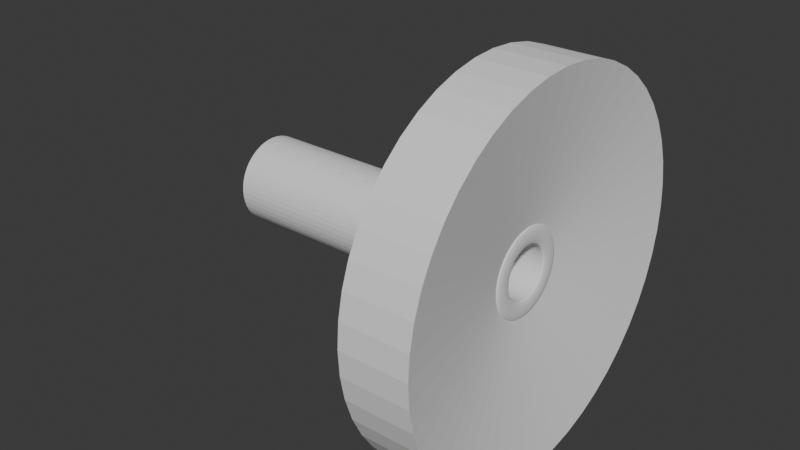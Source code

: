 # Source: BasicTunnel2.blend  (saved by Blender 4.1.24; exported with 4.5.12 LTS)
import bpy
from mathutils import Matrix  # noqa: F401  (used for matrix-valued properties, if any)

bpy.ops.wm.read_factory_settings(use_empty=True)
scene = bpy.context.scene
scene.name = 'Scene'

# ---- collections
col_collection = bpy.data.collections.new('Collection'); scene.collection.children.link(col_collection)

# ---- world
world_world = bpy.data.worlds.new('World'); scene.world = world_world
world_world.use_nodes = True; world_world.node_tree.nodes.clear()
_N = world_world.node_tree.nodes; _L = world_world.node_tree.links
n0 = _N.new('ShaderNodeOutputWorld'); n0.name = 'World Output'; n0.location = (300, 300)
n1 = _N.new('ShaderNodeBackground'); n1.name = 'Background'; n1.location = (10, 300)
n1.inputs[0].default_value = (0.05088, 0.05088, 0.05088, 1.0)
_L.new(n1.outputs[0], n0.inputs[0])
n0.is_active_output = True
world_world.color = (0.05088, 0.05088, 0.05088)
world_world.use_sun_shadow = False
world_world.sun_shadow_jitter_overblur = 0.0

# ---- meshes
me_torus_001 = bpy.data.meshes.new('Torus.001')
me_torus_001.from_pydata([(1.25, 0.0, 0.0), (0.75, 0.0, 3.062e-17), (0.7835, 0.0, -0.125), (0.875, 0.0, -0.2165), (1.0, 0.0, -0.25), (1.125, 0.0, -0.2165), (1.217, 0.0, -0.125), (1.239, 0.1632, 0.0), (0.7436, 0.09789, 3.062e-17), (0.7768, 0.1023, -0.125), (0.8675, 0.1142, -0.2165), (0.9914, 0.1305, -0.25), (1.115, 0.1468, -0.2165), (1.206, 0.1588, -0.125), (1.207, 0.3235, 0.0), (0.7244, 0.1941, 3.062e-17), (0.7568, 0.2028, -0.125), (0.8452, 0.2265, -0.2165), (0.9659, 0.2588, -0.25), (1.087, 0.2912, -0.2165), (1.175, 0.3149, -0.125), (1.155, 0.4784, 0.0), (0.6929, 0.287, 3.062e-17), (0.7239, 0.2998, -0.125), (0.8084, 0.3348, -0.2165), (0.9239, 0.3827, -0.25), (1.039, 0.4305, -0.2165), (1.124, 0.4655, -0.125), (1.083, 0.625, 0.0), (0.6495, 0.375, 3.062e-17), (0.6785, 0.3917, -0.125), (0.7578, 0.4375, -0.2165), (0.866, 0.5, -0.25), (0.9743, 0.5625, -0.2165), (1.054, 0.6083, -0.125), (0.9917, 0.761, 0.0), (0.595, 0.4566, 3.062e-17), (0.6216, 0.477, -0.125), (0.6942, 0.5327, -0.2165), (0.7934, 0.6088, -0.25), (0.8925, 0.6849, -0.2165), (0.9651, 0.7406, -0.125), (0.8839, 0.8839, 0.0), (0.5303, 0.5303, 3.062e-17), (0.554, 0.554, -0.125), (0.6187, 0.6187, -0.2165), (0.7071, 0.7071, -0.25), (0.7955, 0.7955, -0.2165), (0.8602, 0.8602, -0.125), (0.761, 0.9917, 0.0), (0.4566, 0.595, 3.062e-17), (0.477, 0.6216, -0.125), (0.5327, 0.6942, -0.2165), (0.6088, 0.7934, -0.25), (0.6849, 0.8925, -0.2165), (0.7406, 0.9651, -0.125), (0.625, 1.083, 0.0), (0.375, 0.6495, 3.062e-17), (0.3917, 0.6785, -0.125), (0.4375, 0.7578, -0.2165), (0.5, 0.866, -0.25), (0.5625, 0.9743, -0.2165), (0.6083, 1.054, -0.125), (0.4784, 1.155, 0.0), (0.287, 0.6929, 3.062e-17), (0.2998, 0.7239, -0.125), (0.3348, 0.8084, -0.2165), (0.3827, 0.9239, -0.25), (0.4305, 1.039, -0.2165), (0.4655, 1.124, -0.125), (0.3235, 1.207, 0.0), (0.1941, 0.7244, 3.062e-17), (0.2028, 0.7568, -0.125), (0.2265, 0.8452, -0.2165), (0.2588, 0.9659, -0.25), (0.2912, 1.087, -0.2165), (0.3149, 1.175, -0.125), (0.1632, 1.239, 0.0), (0.09789, 0.7436, 3.062e-17), (0.1023, 0.7768, -0.125), (0.1142, 0.8675, -0.2165), (0.1305, 0.9914, -0.25), (0.1468, 1.115, -0.2165), (0.1588, 1.206, -0.125), (9.437e-08, 1.25, 0.0), (5.662e-08, 0.75, 3.062e-17), (5.915e-08, 0.7835, -0.125), (6.606e-08, 0.875, -0.2165), (7.55e-08, 1.0, -0.25), (8.494e-08, 1.125, -0.2165), (9.184e-08, 1.217, -0.125), (-0.1632, 1.239, 0.0), (-0.09789, 0.7436, 3.062e-17), (-0.1023, 0.7768, -0.125), (-0.1142, 0.8675, -0.2165), (-0.1305, 0.9914, -0.25), (-0.1468, 1.115, -0.2165), (-0.1588, 1.206, -0.125), (-0.3235, 1.207, 0.0), (-0.1941, 0.7244, 3.062e-17), (-0.2028, 0.7568, -0.125), (-0.2265, 0.8452, -0.2165), (-0.2588, 0.9659, -0.25), (-0.2912, 1.087, -0.2165), (-0.3149, 1.175, -0.125), (-0.4784, 1.155, 0.0), (-0.287, 0.6929, 3.062e-17), (-0.2998, 0.7239, -0.125), (-0.3348, 0.8084, -0.2165), (-0.3827, 0.9239, -0.25), (-0.4305, 1.039, -0.2165), (-0.4655, 1.124, -0.125), (-0.625, 1.083, 0.0), (-0.375, 0.6495, 3.062e-17), (-0.3917, 0.6785, -0.125), (-0.4375, 0.7578, -0.2165), (-0.5, 0.866, -0.25), (-0.5625, 0.9743, -0.2165), (-0.6083, 1.054, -0.125), (-0.761, 0.9917, 0.0), (-0.4566, 0.595, 3.062e-17), (-0.477, 0.6216, -0.125), (-0.5327, 0.6942, -0.2165), (-0.6088, 0.7934, -0.25), (-0.6849, 0.8925, -0.2165), (-0.7406, 0.9651, -0.125), (-0.8839, 0.8839, 0.0), (-0.5303, 0.5303, 3.062e-17), (-0.554, 0.554, -0.125), (-0.6187, 0.6187, -0.2165), (-0.7071, 0.7071, -0.25), (-0.7955, 0.7955, -0.2165), (-0.8602, 0.8602, -0.125), (-0.9917, 0.761, 0.0), (-0.595, 0.4566, 3.062e-17), (-0.6216, 0.477, -0.125), (-0.6942, 0.5327, -0.2165), (-0.7934, 0.6088, -0.25), (-0.8925, 0.6849, -0.2165), (-0.9651, 0.7406, -0.125), (-1.083, 0.625, 0.0), (-0.6495, 0.375, 3.062e-17), (-0.6785, 0.3917, -0.125), (-0.7578, 0.4375, -0.2165), (-0.866, 0.5, -0.25), (-0.9743, 0.5625, -0.2165), (-1.054, 0.6083, -0.125), (-1.155, 0.4784, 0.0), (-0.6929, 0.287, 3.062e-17), (-0.7239, 0.2998, -0.125), (-0.8084, 0.3348, -0.2165), (-0.9239, 0.3827, -0.25), (-1.039, 0.4305, -0.2165), (-1.124, 0.4655, -0.125), (-1.207, 0.3235, 0.0), (-0.7244, 0.1941, 3.062e-17), (-0.7568, 0.2028, -0.125), (-0.8452, 0.2265, -0.2165), (-0.9659, 0.2588, -0.25), (-1.087, 0.2912, -0.2165), (-1.175, 0.3149, -0.125), (-1.239, 0.1632, 0.0), (-0.7436, 0.09789, 3.062e-17), (-0.7768, 0.1023, -0.125), (-0.8675, 0.1142, -0.2165), (-0.9914, 0.1305, -0.25), (-1.115, 0.1468, -0.2165), (-1.206, 0.1588, -0.125), (-1.25, 1.093e-07, 0.0), (-0.75, 6.557e-08, 3.062e-17), (-0.7835, 6.85e-08, -0.125), (-0.875, 7.649e-08, -0.2165), (-1.0, 8.742e-08, -0.25), (-1.125, 9.835e-08, -0.2165), (-1.217, 1.064e-07, -0.125), (-1.239, -0.1632, 0.0), (-0.7436, -0.09789, 3.062e-17), (-0.7768, -0.1023, -0.125), (-0.8675, -0.1142, -0.2165), (-0.9914, -0.1305, -0.25), (-1.115, -0.1468, -0.2165), (-1.206, -0.1588, -0.125), (-1.207, -0.3235, 0.0), (-0.7244, -0.1941, 3.062e-17), (-0.7568, -0.2028, -0.125), (-0.8452, -0.2265, -0.2165), (-0.9659, -0.2588, -0.25), (-1.087, -0.2912, -0.2165), (-1.175, -0.3149, -0.125), (-1.155, -0.4784, 0.0), (-0.6929, -0.287, 3.062e-17), (-0.7239, -0.2998, -0.125), (-0.8084, -0.3348, -0.2165), (-0.9239, -0.3827, -0.25), (-1.039, -0.4305, -0.2165), (-1.124, -0.4655, -0.125), (-1.083, -0.625, 0.0), (-0.6495, -0.375, 3.062e-17), (-0.6785, -0.3917, -0.125), (-0.7578, -0.4375, -0.2165), (-0.866, -0.5, -0.25), (-0.9743, -0.5625, -0.2165), (-1.054, -0.6083, -0.125), (-0.9917, -0.761, 0.0), (-0.595, -0.4566, 3.062e-17), (-0.6216, -0.477, -0.125), (-0.6942, -0.5327, -0.2165), (-0.7934, -0.6088, -0.25), (-0.8925, -0.6849, -0.2165), (-0.9651, -0.7406, -0.125), (-0.8839, -0.8839, 0.0), (-0.5303, -0.5303, 3.062e-17), (-0.554, -0.554, -0.125), (-0.6187, -0.6187, -0.2165), (-0.7071, -0.7071, -0.25), (-0.7955, -0.7955, -0.2165), (-0.8602, -0.8602, -0.125), (-0.761, -0.9917, 0.0), (-0.4566, -0.595, 3.062e-17), (-0.477, -0.6216, -0.125), (-0.5327, -0.6942, -0.2165), (-0.6088, -0.7934, -0.25), (-0.6849, -0.8925, -0.2165), (-0.7406, -0.9651, -0.125), (-0.625, -1.083, 0.0), (-0.375, -0.6495, 3.062e-17), (-0.3917, -0.6785, -0.125), (-0.4375, -0.7578, -0.2165), (-0.5, -0.866, -0.25), (-0.5625, -0.9743, -0.2165), (-0.6083, -1.054, -0.125), (-0.4784, -1.155, 0.0), (-0.287, -0.6929, 3.062e-17), (-0.2998, -0.7239, -0.125), (-0.3348, -0.8084, -0.2165), (-0.3827, -0.9239, -0.25), (-0.4305, -1.039, -0.2165), (-0.4655, -1.124, -0.125), (-0.3235, -1.207, 0.0), (-0.1941, -0.7244, 3.062e-17), (-0.2028, -0.7568, -0.125), (-0.2265, -0.8452, -0.2165), (-0.2588, -0.9659, -0.25), (-0.2912, -1.087, -0.2165), (-0.3149, -1.175, -0.125), (-0.1632, -1.239, 0.0), (-0.0979, -0.7436, 3.062e-17), (-0.1023, -0.7768, -0.125), (-0.1142, -0.8675, -0.2165), (-0.1305, -0.9914, -0.25), (-0.1468, -1.115, -0.2165), (-0.1588, -1.206, -0.125), (9.437e-08, -1.25, 0.0), (5.662e-08, -0.75, 3.062e-17), (5.915e-08, -0.7835, -0.125), (6.606e-08, -0.875, -0.2165), (7.55e-08, -1.0, -0.25), (8.494e-08, -1.125, -0.2165), (9.184e-08, -1.217, -0.125), (0.1632, -1.239, 0.0), (0.09789, -0.7436, 3.062e-17), (0.1023, -0.7768, -0.125), (0.1142, -0.8675, -0.2165), (0.1305, -0.9914, -0.25), (0.1468, -1.115, -0.2165), (0.1588, -1.206, -0.125), (0.3235, -1.207, 0.0), (0.1941, -0.7244, 3.062e-17), (0.2028, -0.7568, -0.125), (0.2265, -0.8452, -0.2165), (0.2588, -0.9659, -0.25), (0.2912, -1.087, -0.2165), (0.3149, -1.175, -0.125), (0.4784, -1.155, 0.0), (0.287, -0.6929, 3.062e-17), (0.2998, -0.7239, -0.125), (0.3348, -0.8084, -0.2165), (0.3827, -0.9239, -0.25), (0.4305, -1.039, -0.2165), (0.4655, -1.124, -0.125), (0.625, -1.083, 0.0), (0.375, -0.6495, 3.062e-17), (0.3917, -0.6785, -0.125), (0.4375, -0.7578, -0.2165), (0.5, -0.866, -0.25), (0.5625, -0.9743, -0.2165), (0.6083, -1.054, -0.125), (0.761, -0.9917, 0.0), (0.4566, -0.595, 3.062e-17), (0.477, -0.6216, -0.125), (0.5327, -0.6942, -0.2165), (0.6088, -0.7934, -0.25), (0.6849, -0.8925, -0.2165), (0.7406, -0.9651, -0.125), (0.8839, -0.8839, 0.0), (0.5303, -0.5303, 3.062e-17), (0.554, -0.554, -0.125), (0.6187, -0.6187, -0.2165), (0.7071, -0.7071, -0.25), (0.7955, -0.7955, -0.2165), (0.8602, -0.8602, -0.125), (0.9917, -0.761, 0.0), (0.595, -0.4566, 3.062e-17), (0.6216, -0.477, -0.125), (0.6942, -0.5327, -0.2165), (0.7934, -0.6088, -0.25), (0.8925, -0.6849, -0.2165), (0.9651, -0.7406, -0.125), (1.083, -0.625, 0.0), (0.6495, -0.375, 3.062e-17), (0.6785, -0.3917, -0.125), (0.7578, -0.4375, -0.2165), (0.866, -0.5, -0.25), (0.9743, -0.5625, -0.2165), (1.054, -0.6083, -0.125), (1.155, -0.4784, 0.0), (0.6929, -0.287, 3.062e-17), (0.7239, -0.2998, -0.125), (0.8084, -0.3348, -0.2165), (0.9239, -0.3827, -0.25), (1.039, -0.4305, -0.2165), (1.124, -0.4655, -0.125), (1.207, -0.3235, 0.0), (0.7244, -0.1941, 3.062e-17), (0.7568, -0.2028, -0.125), (0.8452, -0.2265, -0.2165), (0.9659, -0.2588, -0.25), (1.087, -0.2912, -0.2165), (1.175, -0.3149, -0.125), (1.239, -0.1632, 0.0), (0.7436, -0.09789, 3.062e-17), (0.7768, -0.1023, -0.125), (0.8675, -0.1142, -0.2165), (0.9914, -0.1305, -0.25), (1.115, -0.1468, -0.2165), (1.206, -0.1588, -0.125), (1.25, 5.05e-10, 32.17), (1.217, 5.05e-10, 32.3), (-0.7239, 0.2998, 32.3), (-0.6929, 0.287, 32.17), (1.239, 0.1632, 32.17), (-0.7568, 0.2028, 32.3), (0.8675, 0.1142, 32.39), (0.7768, 0.1023, 32.3), (0.9743, -0.5625, 32.39), (0.866, -0.5, 32.42), (0.8452, 0.2265, 32.39), (1.039, -0.4305, 32.39), (-1.217, 1.069e-07, 32.3), (-1.125, 9.886e-08, 32.39), (-1.206, -0.1588, 32.3), (0.6929, -0.287, 32.17), (0.7244, -0.1941, 32.17), (1.083, 0.625, 32.17), (1.054, 0.6083, 32.3), (-0.7768, -0.1023, 32.3), (-0.7436, -0.09789, 32.17), (1.125, 5.05e-10, 32.39), (1.115, -0.1468, 32.39), (0.9917, 0.761, 32.17), (-0.7568, -0.2028, 32.3), (0.6942, 0.5327, 32.39), (0.6216, 0.477, 32.3), (0.6187, 0.6187, 32.39), (-1.054, -0.6083, 32.3), (-0.9743, -0.5625, 32.39), (-0.9651, -0.7406, 32.3), (0.625, 1.083, 32.17), (0.6083, 1.054, 32.3), (-0.6216, -0.477, 32.3), (-0.595, -0.4566, 32.17), (0.4784, 1.155, 32.17), (-0.554, -0.554, 32.3), (0.3348, 0.8084, 32.39), (0.2998, 0.7239, 32.3), (0.2265, 0.8452, 32.39), (-0.6083, -1.054, 32.3), (-0.5625, -0.9743, 32.39), (-0.4655, -1.124, 32.3), (9.371e-08, 1.25, 32.17), (9.118e-08, 1.217, 32.3), (-0.2998, -0.7239, 32.3), (-0.287, -0.6929, 32.17), (-0.1632, 1.239, 32.17), (-0.2028, -0.7568, 32.3), (-0.1142, 0.8675, 32.39), (-0.1023, 0.7768, 32.3), (-0.2265, 0.8452, 32.39), (9.118e-08, -1.217, 32.3), (8.427e-08, -1.125, 32.39), (0.1588, -1.206, 32.3), (-0.625, 1.083, 32.17), (-0.6083, 1.054, 32.3), (0.1023, -0.7768, 32.3), (0.09789, -0.7436, 32.17), (-0.761, 0.9917, 32.17), (0.2028, -0.7568, 32.3), (-0.5327, 0.6942, 32.39), (-0.477, 0.6216, 32.3), (-0.6187, 0.6187, 32.39), (0.6083, -1.054, 32.3), (0.5625, -0.9743, 32.39), (0.7406, -0.9651, 32.3), (-1.083, 0.625, 32.17), (-1.054, 0.6083, 32.3), (0.477, -0.6216, 32.3), (0.4566, -0.595, 32.17), (-1.155, 0.4784, 32.17), (0.554, -0.554, 32.3), (-0.8084, 0.3348, 32.39), (-0.8452, 0.2265, 32.39), (1.206, 0.1588, 32.3), (0.7436, 0.09789, 32.17), (0.7578, -0.4375, 32.39), (0.7568, 0.2028, 32.3), (0.9239, -0.3827, 32.42), (-1.25, 1.098e-07, 32.17), (-1.239, -0.1632, 32.17), (-0.8675, -0.1142, 32.39), (0.9743, 0.5625, 32.39), (1.0, 5.05e-10, 32.42), (0.9914, -0.1305, 32.42), (-0.8452, -0.2265, 32.39), (0.9651, 0.7406, 32.3), (0.595, 0.4566, 32.17), (0.554, 0.554, 32.3), (-1.083, -0.625, 32.17), (-0.9917, -0.761, 32.17), (-0.6942, -0.5327, 32.39), (0.5625, 0.9743, 32.39), (-0.6187, -0.6187, 32.39), (0.4655, 1.124, 32.3), (0.287, 0.6929, 32.17), (0.2028, 0.7568, 32.3), (-0.625, -1.083, 32.17), (-0.4784, -1.155, 32.17), (-0.3348, -0.8084, 32.39), (8.427e-08, 1.125, 32.39), (-0.2265, -0.8452, 32.39), (-0.1588, 1.206, 32.3), (-0.09789, 0.7436, 32.17), (-0.2028, 0.7568, 32.3), (9.371e-08, -1.25, 32.17), (0.1632, -1.239, 32.17), (0.1142, -0.8675, 32.39), (-0.5625, 0.9743, 32.39), (0.2265, -0.8452, 32.39), (-0.7406, 0.9651, 32.3), (-0.4566, 0.595, 32.17), (-0.554, 0.554, 32.3), (0.625, -1.083, 32.17), (0.761, -0.9917, 32.17), (0.5327, -0.6942, 32.39), (-0.9743, 0.5625, 32.39), (0.6187, -0.6187, 32.39), (-1.124, 0.4655, 32.3), (1.115, 0.1468, 32.39), (1.083, -0.625, 32.17), (1.054, -0.6083, 32.3), (1.155, -0.4784, 32.17), (0.7244, 0.1941, 32.17), (0.8084, -0.3348, 32.39), (0.7239, -0.2998, 32.3), (-1.0, 8.793e-08, 32.42), (-0.875, 7.7e-08, 32.39), (0.8452, -0.2265, 32.39), (-0.9914, -0.1305, 32.42), (0.866, 0.5, 32.42), (0.8925, 0.6849, 32.39), (0.5303, 0.5303, 32.17), (-0.866, -0.5, 32.42), (-0.7578, -0.4375, 32.39), (-0.7934, -0.6088, 32.42), (0.5, 0.866, 32.42), (0.4305, 1.039, 32.39), (0.1941, 0.7244, 32.17), (-0.5, -0.866, 32.42), (-0.4375, -0.7578, 32.39), (-0.3827, -0.9239, 32.42), (7.484e-08, 1.0, 32.42), (-0.1468, 1.115, 32.39), (-0.1941, 0.7244, 32.17), (7.484e-08, -1.0, 32.42), (6.54e-08, -0.875, 32.39), (0.1305, -0.9914, 32.42), (-0.5, 0.866, 32.42), (-0.6849, 0.8925, 32.39), (-0.5303, 0.5303, 32.17), (0.5, -0.866, 32.42), (0.4375, -0.7578, 32.39), (0.6088, -0.7934, 32.42), (-0.866, 0.5, 32.42), (-1.039, 0.4305, 32.39), (0.875, 5.05e-10, 32.39), (-0.7244, 0.1941, 32.17), (0.9914, 0.1305, 32.42), (1.124, -0.4655, 32.3), (0.7568, -0.2028, 32.3), (-1.115, -0.1468, 32.39), (0.7578, 0.4375, 32.39), (1.206, -0.1588, 32.3), (-0.7244, -0.1941, 32.17), (0.7934, 0.6088, 32.42), (-0.8925, -0.6849, 32.39), (0.4375, 0.7578, 32.39), (-0.5303, -0.5303, 32.17), (0.3827, 0.9239, 32.42), (-0.4305, -1.039, 32.39), (6.54e-08, 0.875, 32.39), (-0.1941, -0.7244, 32.17), (-0.1305, 0.9914, 32.42), (0.1468, -1.115, 32.39), (-0.4375, 0.7578, 32.39), (0.1941, -0.7244, 32.17), (-0.6088, 0.7934, 32.42), (0.6849, -0.8925, 32.39), (-0.7578, 0.4375, 32.39), (0.5303, -0.5303, 32.17), (-0.9239, 0.3827, 32.42), (-0.6785, 0.3917, 32.3), (0.7835, 5.05e-10, 32.3), (0.8925, -0.6849, 32.39), (0.7934, -0.6088, 32.42), (-1.206, 0.1588, 32.3), (-1.115, 0.1468, 32.39), (0.6495, -0.375, 32.17), (1.155, 0.4784, 32.17), (1.124, 0.4655, 32.3), (-0.7835, 6.9e-08, 32.3), (-0.75, 6.607e-08, 32.17), (0.6785, 0.3917, 32.3), (0.75, 5.05e-10, 32.17), (0.7436, -0.09789, 32.17), (-1.124, -0.4655, 32.3), (-1.039, -0.4305, 32.39), (0.761, 0.9917, 32.17), (0.7406, 0.9651, 32.3), (-0.6785, -0.3917, 32.3), (-0.6495, -0.375, 32.17), (0.3917, 0.6785, 32.3), (-0.7406, -0.9651, 32.3), (-0.6849, -0.8925, 32.39), (0.1632, 1.239, 32.17), (0.1588, 1.206, 32.3), (-0.3917, -0.6785, 32.3), (-0.375, -0.6495, 32.17), (5.849e-08, 0.7835, 32.3), (-0.1588, -1.206, 32.3), (-0.1468, -1.115, 32.39), (-0.4784, 1.155, 32.17), (-0.4655, 1.124, 32.3), (5.849e-08, -0.7835, 32.3), (5.596e-08, -0.75, 32.17), (-0.3917, 0.6785, 32.3), (0.4655, -1.124, 32.3), (0.4305, -1.039, 32.39), (-0.9917, 0.761, 32.17), (-0.9651, 0.7406, 32.3), (0.3917, -0.6785, 32.3), (0.375, -0.6495, 32.17), (0.6942, -0.5327, 32.39), (-1.239, 0.1632, 32.17), (1.039, 0.4305, 32.39), (0.6495, 0.375, 32.17), (0.8675, -0.1142, 32.39), (-1.155, -0.4784, 32.17), (0.6849, 0.8925, 32.39), (0.375, 0.6495, 32.17), (-0.761, -0.9917, 32.17), (0.1468, 1.115, 32.39), (5.596e-08, 0.75, 32.17), (-0.1632, -1.239, 32.17), (-0.4305, 1.039, 32.39), (-0.375, 0.6495, 32.17), (0.4784, -1.155, 32.17), (-0.8925, 0.6849, 32.39), (-0.6495, 0.375, 32.17), (0.9917, -0.761, 32.17), (0.9651, -0.7406, 32.3), (0.6785, -0.3917, 32.3), (-0.9914, 0.1305, 32.42), (-0.8675, 0.1142, 32.39), (0.9239, 0.3827, 32.42), (1.239, -0.1632, 32.17), (-0.9239, -0.3827, 32.42), (-0.8084, -0.3348, 32.39), (0.6088, 0.7934, 32.42), (-0.6088, -0.7934, 32.42), (-0.5327, -0.6942, 32.39), (0.1305, 0.9914, 32.42), (-0.1305, -0.9914, 32.42), (-0.1142, -0.8675, 32.39), (-0.3827, 0.9239, 32.42), (0.3827, -0.9239, 32.42), (0.3348, -0.8084, 32.39), (-0.7934, 0.6088, 32.42), (0.8084, 0.3348, 32.39), (0.7768, -0.1023, 32.3), (0.5327, 0.6942, 32.39), (0.1142, 0.8675, 32.39), (-0.3348, 0.8084, 32.39), (-0.6942, 0.5327, 32.39), (0.7955, -0.7955, 32.39), (-1.175, 0.3149, 32.3), (-1.087, 0.2912, 32.39), (0.595, -0.4566, 32.17), (1.207, 0.3235, 32.17), (1.175, 0.3149, 32.3), (-0.7768, 0.1023, 32.3), (-0.7436, 0.09789, 32.17), (0.7239, 0.2998, 32.3), (1.087, -0.2912, 32.39), (0.9659, -0.2588, 32.42), (-1.175, -0.3149, 32.3), (-1.087, -0.2912, 32.39), (0.8839, 0.8839, 32.17), (0.8602, 0.8602, 32.3), (-0.7239, -0.2998, 32.3), (-0.6929, -0.287, 32.17), (0.477, 0.6216, 32.3), (-0.8602, -0.8602, 32.3), (-0.7955, -0.7955, 32.39), (0.3235, 1.207, 32.17), (0.3149, 1.175, 32.3), (-0.477, -0.6216, 32.3), (-0.4566, -0.595, 32.17), (0.1023, 0.7768, 32.3), (-0.3149, -1.175, 32.3), (-0.2912, -1.087, 32.39), (-0.3235, 1.207, 32.17), (-0.3149, 1.175, 32.3), (-0.1023, -0.7768, 32.3), (-0.0979, -0.7436, 32.17), (-0.2998, 0.7239, 32.3), (0.3149, -1.175, 32.3), (0.2912, -1.087, 32.39), (-0.8839, 0.8839, 32.17), (-0.8602, 0.8602, 32.3), (0.2998, -0.7239, 32.3), (0.287, -0.6929, 32.17), (-0.6216, 0.477, 32.3), (0.8602, -0.8602, 32.3), (0.7071, -0.7071, 32.42), (-1.207, 0.3235, 32.17), (1.087, 0.2912, 32.39), (0.6929, 0.287, 32.17), (-1.207, -0.3235, 32.17), (0.7955, 0.7955, 32.39), (0.4566, 0.595, 32.17), (-0.8839, -0.8839, 32.17), (0.2912, 1.087, 32.39), (0.09789, 0.7436, 32.17), (-0.3235, -1.207, 32.17), (-0.2912, 1.087, 32.39), (-0.287, 0.6929, 32.17), (0.3235, -1.207, 32.17), (-0.7955, 0.7955, 32.39), (-0.595, 0.4566, 32.17), (0.8839, -0.8839, 32.17), (0.6216, -0.477, 32.3), (-0.9659, 0.2588, 32.42), (0.9659, 0.2588, 32.42), (1.207, -0.3235, 32.17), (1.175, -0.3149, 32.3), (-0.9659, -0.2588, 32.42), (0.7071, 0.7071, 32.42), (-0.7071, -0.7071, 32.42), (0.2588, 0.9659, 32.42), (-0.2588, -0.9659, 32.42), (-0.2588, 0.9659, 32.42), (0.2588, -0.9659, 32.42), (-0.7071, 0.7071, 32.42), (-0.625, -1.083, 1.682), (0.625, -1.083, 1.682), (-0.761, -0.9917, 1.682), (0.4784, -1.155, 1.682), (-1.25, 1.093e-07, 1.682), (0.4784, 1.155, 1.682), (0.625, 1.083, 1.682), (-0.761, 0.9917, 1.682), (-0.625, 1.083, 1.682), (1.207, -0.3235, 1.682), (1.207, 0.3235, 1.682), (-1.239, 0.1632, 1.682), (0.761, 0.9917, 1.682), (-0.4784, 1.155, 1.682), (1.155, -0.4784, 1.682), (-0.8839, -0.8839, 1.682), (0.3235, -1.207, 1.682), (0.1632, -1.239, 1.682), (-0.9917, -0.761, 1.682), (-1.083, -0.625, 1.682), (9.434e-08, -1.25, 1.682), (1.083, -0.625, 1.682), (1.239, 0.1632, 1.682), (-1.207, 0.3235, 1.682), (0.8839, 0.8839, 1.682), (-0.3235, 1.207, 1.682), (-1.155, -0.4784, 1.682), (-0.1632, -1.239, 1.682), (0.9917, -0.761, 1.682), (-0.1632, 1.239, 1.682), (9.434e-08, 1.25, 1.682), (-1.155, 0.4784, 1.682), (-1.083, 0.625, 1.682), (0.9917, 0.761, 1.682), (1.239, -0.1632, 1.682), (1.25, 2.64e-11, 1.682), (1.155, 0.4784, 1.682), (1.083, 0.625, 1.682), (0.3235, 1.207, 1.682), (0.1632, 1.239, 1.682), (-0.8839, 0.8839, 1.682), (-0.9917, 0.761, 1.682), (-0.4784, -1.155, 1.682), (-0.3235, -1.207, 1.682), (0.761, -0.9917, 1.682), (0.8839, -0.8839, 1.682), (-1.239, -0.1632, 1.682), (-1.207, -0.3235, 1.682), (5.452, -4.174e-09, -2.827), (5.405, 0.7116, -2.827), (4.721, 2.726, -2.827), (4.325, 3.319, -2.827), (2.726, 4.721, -2.827), (2.086, 5.037, -2.827), (6.719e-07, 5.452, -2.827), (-0.7116, 5.405, -2.827), (-2.726, 4.721, -2.827), (-3.319, 4.325, -2.827), (-4.721, 2.726, -2.827), (-5.037, 2.086, -2.827), (-5.452, 4.724e-07, -2.827), (-5.405, -0.7116, -2.827), (-4.721, -2.726, -2.827), (-4.325, -3.319, -2.827), (-2.726, -4.721, -2.827), (-2.086, -5.037, -2.827), (6.719e-07, -5.452, -2.827), (0.7116, -5.405, -2.827), (2.726, -4.721, -2.827), (3.319, -4.325, -2.827), (4.721, -2.726, -2.827), (5.037, -2.086, -2.827), (5.037, 2.086, -2.827), (3.319, 4.325, -2.827), (0.7116, 5.405, -2.827), (-2.086, 5.037, -2.827), (-4.325, 3.319, -2.827), (-5.405, 0.7116, -2.827), (-5.037, -2.086, -2.827), (-3.319, -4.325, -2.827), (-0.7116, -5.405, -2.827), (2.086, -5.037, -2.827), (4.325, -3.319, -2.827), (5.405, -0.7116, -2.827), (5.266, 1.411, -2.827), (3.855, 3.855, -2.827), (1.411, 5.266, -2.827), (-1.411, 5.266, -2.827), (-3.855, 3.855, -2.827), (-5.266, 1.411, -2.827), (-5.266, -1.411, -2.827), (-3.855, -3.855, -2.827), (-1.411, -5.266, -2.827), (1.411, -5.266, -2.827), (3.855, -3.855, -2.827), (5.266, -1.411, -2.827), (5.405, -0.7116, 4.51), (5.037, 2.086, 4.51), (1.411, 5.266, 4.51), (-3.855, 3.855, 4.51), (-2.086, -5.037, 4.51), (3.319, -4.325, 4.51), (-5.405, -0.7116, 4.51), (-2.726, -4.721, 4.51), (2.726, -4.721, 4.51), (-3.319, -4.325, 4.51), (2.086, -5.037, 4.51), (-5.452, 4.726e-07, 4.51), (2.086, 5.037, 4.51), (2.726, 4.721, 4.51), (-3.319, 4.325, 4.51), (-2.726, 4.721, 4.51), (5.266, -1.411, 4.51), (5.266, 1.411, 4.51), (-5.405, 0.7116, 4.51), (3.319, 4.325, 4.51), (-2.086, 5.037, 4.51), (5.037, -2.086, 4.51), (-3.855, -3.855, 4.51), (1.411, -5.266, 4.51), (0.7116, -5.405, 4.51), (-4.325, -3.319, 4.51), (-4.721, -2.726, 4.51), (6.718e-07, -5.452, 4.51), (4.721, -2.726, 4.51), (5.405, 0.7116, 4.51), (-5.266, 1.411, 4.51), (3.855, 3.855, 4.51), (-1.411, 5.266, 4.51), (-5.037, -2.086, 4.51), (-0.7116, -5.405, 4.51), (4.325, -3.319, 4.51), (-0.7116, 5.405, 4.51), (6.718e-07, 5.452, 4.51), (-5.037, 2.086, 4.51), (-4.721, 2.726, 4.51), (4.325, 3.319, 4.51), (5.452, -4.059e-09, 4.51), (4.721, 2.726, 4.51), (0.7116, 5.405, 4.51), (-4.325, 3.319, 4.51), (-1.411, -5.266, 4.51), (3.855, -3.855, 4.51), (-5.266, -1.411, 4.51)], [], [(1, 8, 9, 2), (2, 9, 10, 3), (3, 10, 11, 4), (4, 11, 12, 5), (5, 12, 13, 6), (6, 13, 7, 0), (8, 15, 16, 9), (9, 16, 17, 10), (10, 17, 18, 11), (11, 18, 19, 12), (12, 19, 20, 13), (13, 20, 14, 7), (15, 22, 23, 16), (16, 23, 24, 17), (17, 24, 25, 18), (18, 25, 26, 19), (19, 26, 27, 20), (20, 27, 21, 14), (22, 29, 30, 23), (23, 30, 31, 24), (24, 31, 32, 25), (25, 32, 33, 26), (26, 33, 34, 27), (27, 34, 28, 21), (29, 36, 37, 30), (30, 37, 38, 31), (31, 38, 39, 32), (32, 39, 40, 33), (33, 40, 41, 34), (34, 41, 35, 28), (36, 43, 44, 37), (37, 44, 45, 38), (38, 45, 46, 39), (39, 46, 47, 40), (40, 47, 48, 41), (41, 48, 42, 35), (43, 50, 51, 44), (44, 51, 52, 45), (45, 52, 53, 46), (46, 53, 54, 47), (47, 54, 55, 48), (48, 55, 49, 42), (50, 57, 58, 51), (51, 58, 59, 52), (52, 59, 60, 53), (53, 60, 61, 54), (54, 61, 62, 55), (55, 62, 56, 49), (57, 64, 65, 58), (58, 65, 66, 59), (59, 66, 67, 60), (60, 67, 68, 61), (61, 68, 69, 62), (62, 69, 63, 56), (64, 71, 72, 65), (65, 72, 73, 66), (66, 73, 74, 67), (67, 74, 75, 68), (68, 75, 76, 69), (69, 76, 70, 63), (71, 78, 79, 72), (72, 79, 80, 73), (73, 80, 81, 74), (74, 81, 82, 75), (75, 82, 83, 76), (76, 83, 77, 70), (78, 85, 86, 79), (79, 86, 87, 80), (80, 87, 88, 81), (81, 88, 89, 82), (82, 89, 90, 83), (83, 90, 84, 77), (85, 92, 93, 86), (86, 93, 94, 87), (87, 94, 95, 88), (88, 95, 96, 89), (89, 96, 97, 90), (90, 97, 91, 84), (92, 99, 100, 93), (93, 100, 101, 94), (94, 101, 102, 95), (95, 102, 103, 96), (96, 103, 104, 97), (97, 104, 98, 91), (99, 106, 107, 100), (100, 107, 108, 101), (101, 108, 109, 102), (102, 109, 110, 103), (103, 110, 111, 104), (104, 111, 105, 98), (106, 113, 114, 107), (107, 114, 115, 108), (108, 115, 116, 109), (109, 116, 117, 110), (110, 117, 118, 111), (111, 118, 112, 105), (113, 120, 121, 114), (114, 121, 122, 115), (115, 122, 123, 116), (116, 123, 124, 117), (117, 124, 125, 118), (118, 125, 119, 112), (120, 127, 128, 121), (121, 128, 129, 122), (122, 129, 130, 123), (123, 130, 131, 124), (124, 131, 132, 125), (125, 132, 126, 119), (127, 134, 135, 128), (128, 135, 136, 129), (129, 136, 137, 130), (130, 137, 138, 131), (131, 138, 139, 132), (132, 139, 133, 126), (134, 141, 142, 135), (135, 142, 143, 136), (136, 143, 144, 137), (137, 144, 145, 138), (138, 145, 146, 139), (139, 146, 140, 133), (141, 148, 149, 142), (142, 149, 150, 143), (143, 150, 151, 144), (144, 151, 152, 145), (145, 152, 153, 146), (146, 153, 147, 140), (148, 155, 156, 149), (149, 156, 157, 150), (150, 157, 158, 151), (151, 158, 159, 152), (152, 159, 160, 153), (153, 160, 154, 147), (155, 162, 163, 156), (156, 163, 164, 157), (157, 164, 165, 158), (158, 165, 166, 159), (159, 166, 167, 160), (160, 167, 161, 154), (162, 169, 170, 163), (163, 170, 171, 164), (164, 171, 172, 165), (165, 172, 173, 166), (166, 173, 174, 167), (167, 174, 168, 161), (169, 176, 177, 170), (170, 177, 178, 171), (171, 178, 179, 172), (172, 179, 180, 173), (173, 180, 181, 174), (174, 181, 175, 168), (176, 183, 184, 177), (177, 184, 185, 178), (178, 185, 186, 179), (179, 186, 187, 180), (180, 187, 188, 181), (181, 188, 182, 175), (183, 190, 191, 184), (184, 191, 192, 185), (185, 192, 193, 186), (186, 193, 194, 187), (187, 194, 195, 188), (188, 195, 189, 182), (190, 197, 198, 191), (191, 198, 199, 192), (192, 199, 200, 193), (193, 200, 201, 194), (194, 201, 202, 195), (195, 202, 196, 189), (197, 204, 205, 198), (198, 205, 206, 199), (199, 206, 207, 200), (200, 207, 208, 201), (201, 208, 209, 202), (202, 209, 203, 196), (204, 211, 212, 205), (205, 212, 213, 206), (206, 213, 214, 207), (207, 214, 215, 208), (208, 215, 216, 209), (209, 216, 210, 203), (211, 218, 219, 212), (212, 219, 220, 213), (213, 220, 221, 214), (214, 221, 222, 215), (215, 222, 223, 216), (216, 223, 217, 210), (218, 225, 226, 219), (219, 226, 227, 220), (220, 227, 228, 221), (221, 228, 229, 222), (222, 229, 230, 223), (223, 230, 224, 217), (92, 85, 570, 440), (29, 22, 645, 563), (672, 714, 435, 434), (204, 197, 538, 370), (673, 716, 451, 450), (162, 155, 494, 609), (225, 232, 233, 226), (226, 233, 234, 227), (227, 234, 235, 228), (228, 235, 236, 229), (229, 236, 237, 230), (230, 237, 231, 224), (155, 148, 339, 494), (681, 706, 583, 662), (323, 316, 351, 352), (674, 672, 434, 568), (675, 673, 450, 574), (267, 260, 394, 513), (232, 239, 240, 233), (233, 240, 241, 234), (234, 241, 242, 235), (235, 242, 243, 236), (236, 243, 244, 237), (237, 244, 238, 231), (316, 309, 525, 351), (682, 708, 526, 606), (148, 141, 576, 339), (85, 78, 651, 570), (260, 253, 552, 394), (197, 190, 618, 538), (239, 246, 247, 240), (240, 247, 248, 241), (241, 248, 249, 242), (242, 249, 250, 243), (243, 250, 251, 244), (244, 251, 245, 238), (676, 718, 417, 416), (274, 267, 513, 639), (677, 710, 622, 371), (679, 712, 636, 395), (687, 674, 568, 649), (688, 675, 574, 655), (246, 253, 254, 247), (247, 254, 255, 248), (248, 255, 256, 249), (249, 256, 257, 250), (250, 257, 258, 251), (251, 258, 252, 245), (683, 676, 416, 561), (141, 134, 657, 576), (678, 677, 371, 367), (684, 678, 367, 535), (680, 679, 395, 391), (309, 302, 605, 525), (253, 260, 261, 254), (254, 261, 262, 255), (255, 262, 263, 256), (256, 263, 264, 257), (257, 264, 265, 258), (258, 265, 259, 252), (253, 246, 632, 552), (685, 680, 391, 549), (22, 15, 460, 645), (183, 176, 356, 501), (686, 681, 662, 459), (78, 71, 475, 651), (260, 267, 268, 261), (261, 268, 269, 262), (262, 269, 270, 263), (263, 270, 271, 264), (264, 271, 272, 265), (265, 272, 266, 259), (694, 682, 606, 340), (695, 683, 561, 643), (15, 8, 412, 460), (71, 64, 432, 475), (190, 183, 501, 618), (64, 57, 567, 432), (267, 274, 275, 268), (268, 275, 276, 269), (269, 276, 277, 270), (270, 277, 278, 271), (271, 278, 279, 272), (272, 279, 273, 266), (696, 684, 535, 615), (697, 685, 549, 629), (693, 686, 459, 457), (690, 687, 649, 427), (689, 688, 655, 443), (176, 169, 529, 356), (274, 281, 282, 275), (275, 282, 283, 276), (276, 283, 284, 277), (277, 284, 285, 278), (278, 285, 286, 279), (279, 286, 280, 273), (239, 232, 382, 509), (692, 689, 443, 442), (134, 127, 487, 657), (8, 1, 531, 412), (691, 690, 427, 426), (57, 50, 648, 567), (281, 288, 289, 282), (282, 289, 290, 283), (283, 290, 291, 284), (284, 291, 292, 285), (285, 292, 293, 286), (286, 293, 287, 280), (698, 691, 426, 565), (232, 225, 545, 382), (699, 692, 442, 571), (700, 693, 457, 577), (127, 120, 448, 487), (302, 295, 517, 605), (288, 295, 296, 289), (289, 296, 297, 290), (290, 297, 298, 291), (291, 298, 299, 292), (292, 299, 300, 293), (293, 300, 294, 287), (246, 239, 509, 632), (120, 113, 573, 448), (707, 694, 340, 336), (703, 695, 643, 407), (705, 696, 615, 359), (701, 697, 629, 383), (295, 302, 303, 296), (296, 303, 304, 297), (297, 304, 305, 298), (298, 305, 306, 299), (299, 306, 307, 300), (300, 307, 301, 294), (295, 288, 406, 517), (719, 698, 565, 646), (1, 330, 532, 531), (715, 699, 571, 652), (717, 700, 577, 658), (113, 106, 654, 573), (302, 309, 310, 303), (303, 310, 311, 304), (304, 311, 312, 305), (305, 312, 313, 306), (306, 313, 314, 307), (307, 314, 308, 301), (169, 162, 609, 529), (288, 281, 559, 406), (225, 218, 625, 545), (50, 43, 469, 648), (702, 701, 383, 379), (711, 702, 379, 542), (309, 316, 317, 310), (310, 317, 318, 311), (311, 318, 319, 312), (312, 319, 320, 313), (313, 320, 321, 314), (314, 321, 315, 308), (704, 703, 407, 403), (713, 704, 403, 556), (709, 705, 359, 353), (43, 36, 424, 469), (36, 29, 563, 424), (330, 323, 352, 532), (316, 323, 324, 317), (317, 324, 325, 318), (318, 325, 326, 319), (319, 326, 327, 320), (320, 327, 328, 321), (321, 328, 322, 315), (706, 707, 336, 583), (281, 274, 639, 559), (708, 709, 353, 526), (710, 711, 542, 622), (211, 204, 370, 505), (712, 713, 556, 636), (323, 330, 331, 324), (324, 331, 332, 325), (325, 332, 333, 326), (326, 333, 334, 327), (327, 334, 335, 328), (328, 335, 329, 322), (106, 99, 481, 654), (714, 715, 652, 435), (716, 717, 658, 451), (718, 719, 646, 417), (99, 92, 440, 481), (218, 211, 505, 625), (330, 1, 2, 331), (331, 2, 3, 332), (332, 3, 4, 333), (333, 4, 5, 334), (334, 5, 6, 335), (335, 6, 0, 329), (336, 340, 411, 337), (337, 411, 456, 357), (357, 456, 495, 420), (420, 495, 342, 493), (493, 342, 343, 520), (520, 343, 412, 531), (340, 606, 607, 411), (411, 607, 644, 456), (456, 644, 661, 495), (495, 661, 346, 342), (342, 346, 414, 343), (343, 414, 460, 412), (606, 526, 527, 607), (607, 527, 562, 644), (644, 562, 582, 661), (661, 582, 596, 346), (346, 596, 610, 414), (414, 610, 645, 460), (526, 353, 354, 527), (527, 354, 419, 562), (562, 419, 467, 582), (582, 467, 499, 596), (596, 499, 530, 610), (610, 530, 563, 645), (353, 359, 423, 354), (354, 423, 468, 419), (419, 468, 502, 467), (467, 502, 361, 499), (499, 361, 362, 530), (530, 362, 424, 563), (359, 615, 616, 423), (423, 616, 647, 468), (468, 647, 665, 502), (502, 665, 363, 361), (361, 363, 425, 362), (362, 425, 469, 424), (615, 535, 536, 616), (616, 536, 566, 647), (647, 566, 586, 665), (665, 586, 598, 363), (363, 598, 619, 425), (425, 619, 648, 469), (535, 367, 368, 536), (536, 368, 429, 566), (566, 429, 473, 586), (586, 473, 504, 598), (598, 504, 539, 619), (619, 539, 567, 648), (367, 371, 431, 368), (368, 431, 474, 429), (429, 474, 506, 473), (473, 506, 373, 504), (504, 373, 374, 539), (539, 374, 432, 567), (371, 622, 623, 431), (431, 623, 650, 474), (474, 650, 667, 506), (506, 667, 375, 373), (373, 375, 433, 374), (374, 433, 475, 432), (622, 542, 543, 623), (623, 543, 569, 650), (650, 569, 589, 667), (667, 589, 599, 375), (375, 599, 626, 433), (433, 626, 651, 475), (542, 379, 380, 543), (543, 380, 437, 569), (569, 437, 479, 589), (589, 479, 508, 599), (599, 508, 546, 626), (626, 546, 570, 651), (379, 383, 439, 380), (380, 439, 480, 437), (437, 480, 510, 479), (479, 510, 385, 508), (508, 385, 386, 546), (546, 386, 440, 570), (383, 629, 630, 439), (439, 630, 653, 480), (480, 653, 669, 510), (510, 669, 387, 385), (385, 387, 441, 386), (386, 441, 481, 440), (629, 549, 550, 630), (630, 550, 572, 653), (653, 572, 592, 669), (669, 592, 600, 387), (387, 600, 633, 441), (441, 633, 654, 481), (549, 391, 392, 550), (550, 392, 445, 572), (572, 445, 485, 592), (592, 485, 512, 600), (600, 512, 553, 633), (633, 553, 573, 654), (391, 395, 447, 392), (392, 447, 486, 445), (445, 486, 514, 485), (485, 514, 397, 512), (512, 397, 398, 553), (553, 398, 448, 573), (395, 636, 637, 447), (447, 637, 656, 486), (486, 656, 671, 514), (514, 671, 399, 397), (397, 399, 449, 398), (398, 449, 487, 448), (636, 556, 557, 637), (637, 557, 575, 656), (656, 575, 595, 671), (671, 595, 601, 399), (399, 601, 640, 449), (449, 640, 657, 487), (556, 403, 404, 557), (557, 404, 453, 575), (575, 453, 491, 595), (595, 491, 516, 601), (601, 516, 519, 640), (640, 519, 576, 657), (403, 407, 455, 404), (404, 455, 492, 453), (453, 492, 518, 491), (491, 518, 409, 516), (516, 409, 338, 519), (519, 338, 339, 576), (407, 643, 603, 455), (455, 603, 604, 492), (492, 604, 660, 518), (518, 660, 410, 409), (409, 410, 341, 338), (338, 341, 494, 339), (643, 561, 523, 603), (603, 523, 524, 604), (604, 524, 580, 660), (660, 580, 581, 410), (410, 581, 608, 341), (341, 608, 609, 494), (561, 416, 348, 523), (523, 348, 349, 524), (524, 349, 463, 580), (580, 463, 464, 581), (581, 464, 528, 608), (608, 528, 529, 609), (416, 417, 350, 348), (348, 350, 498, 349), (349, 498, 466, 463), (463, 466, 418, 464), (464, 418, 355, 528), (528, 355, 356, 529), (417, 646, 613, 350), (350, 613, 614, 498), (498, 614, 664, 466), (466, 664, 422, 418), (418, 422, 360, 355), (355, 360, 501, 356), (646, 565, 533, 613), (613, 533, 534, 614), (614, 534, 584, 664), (664, 584, 585, 422), (422, 585, 617, 360), (360, 617, 618, 501), (565, 426, 364, 533), (533, 364, 365, 534), (534, 365, 470, 584), (584, 470, 471, 585), (585, 471, 537, 617), (617, 537, 538, 618), (426, 427, 366, 364), (364, 366, 503, 365), (365, 503, 472, 470), (470, 472, 428, 471), (471, 428, 369, 537), (537, 369, 370, 538), (427, 649, 620, 366), (366, 620, 621, 503), (503, 621, 666, 472), (472, 666, 430, 428), (428, 430, 372, 369), (369, 372, 505, 370), (649, 568, 540, 620), (620, 540, 541, 621), (621, 541, 587, 666), (666, 587, 588, 430), (430, 588, 624, 372), (372, 624, 625, 505), (568, 434, 376, 540), (540, 376, 377, 541), (541, 377, 476, 587), (587, 476, 477, 588), (588, 477, 544, 624), (624, 544, 545, 625), (434, 435, 378, 376), (376, 378, 507, 377), (377, 507, 478, 476), (476, 478, 436, 477), (477, 436, 381, 544), (544, 381, 382, 545), (435, 652, 627, 378), (378, 627, 628, 507), (507, 628, 668, 478), (478, 668, 438, 436), (436, 438, 384, 381), (381, 384, 509, 382), (652, 571, 547, 627), (627, 547, 548, 628), (628, 548, 590, 668), (668, 590, 591, 438), (438, 591, 631, 384), (384, 631, 632, 509), (571, 442, 388, 547), (547, 388, 389, 548), (548, 389, 482, 590), (590, 482, 483, 591), (591, 483, 551, 631), (631, 551, 552, 632), (442, 443, 390, 388), (388, 390, 511, 389), (389, 511, 484, 482), (482, 484, 444, 483), (483, 444, 393, 551), (551, 393, 394, 552), (443, 655, 634, 390), (390, 634, 635, 511), (511, 635, 670, 484), (484, 670, 446, 444), (444, 446, 396, 393), (393, 396, 513, 394), (655, 574, 554, 634), (634, 554, 555, 635), (635, 555, 593, 670), (670, 593, 594, 446), (446, 594, 638, 396), (396, 638, 639, 513), (574, 450, 400, 554), (554, 400, 401, 555), (555, 401, 488, 593), (593, 488, 489, 594), (594, 489, 558, 638), (638, 558, 559, 639), (450, 451, 402, 400), (400, 402, 515, 401), (401, 515, 490, 488), (488, 490, 452, 489), (489, 452, 405, 558), (558, 405, 406, 559), (451, 658, 641, 402), (402, 641, 602, 515), (515, 602, 642, 490), (490, 642, 454, 452), (452, 454, 408, 405), (405, 408, 517, 406), (658, 577, 578, 641), (641, 578, 521, 602), (602, 521, 522, 642), (642, 522, 560, 454), (454, 560, 659, 408), (408, 659, 605, 517), (577, 457, 458, 578), (578, 458, 344, 521), (521, 344, 345, 522), (522, 345, 413, 560), (560, 413, 579, 659), (659, 579, 525, 605), (457, 459, 496, 458), (458, 496, 347, 344), (344, 347, 415, 345), (345, 415, 461, 413), (413, 461, 462, 579), (579, 462, 351, 525), (459, 662, 663, 496), (496, 663, 611, 347), (347, 611, 612, 415), (415, 612, 465, 461), (461, 465, 497, 462), (462, 497, 352, 351), (662, 583, 500, 663), (663, 500, 358, 611), (611, 358, 421, 612), (612, 421, 564, 465), (465, 564, 597, 497), (497, 597, 532, 352), (583, 336, 337, 500), (500, 337, 357, 358), (358, 357, 420, 421), (421, 420, 493, 564), (564, 493, 520, 597), (597, 520, 531, 532), (294, 301, 754, 766), (714, 672, 775, 772), (315, 322, 767, 743), (692, 699, 802, 795), (716, 673, 776, 773), (77, 84, 726, 746), (70, 77, 746, 758), (693, 700, 803, 796), (706, 681, 784, 768), (694, 707, 809, 797), (672, 674, 777, 775), (203, 210, 763, 735), (259, 266, 765, 739), (695, 703, 806, 798), (673, 675, 778, 776), (63, 70, 758, 725), (696, 705, 808, 799), (708, 682, 785, 769), (56, 63, 725, 724), (280, 287, 741, 740), (697, 701, 804, 800), (266, 273, 753, 765), (718, 676, 779, 774), (168, 175, 733, 732), (273, 280, 740, 753), (698, 719, 815, 801), (710, 677, 780, 770), (49, 56, 724, 745), (42, 49, 745, 757), (161, 168, 732, 749), (154, 161, 749, 761), (699, 715, 813, 802), (147, 154, 761, 731), (712, 679, 782, 771), (700, 717, 814, 803), (674, 687, 790, 777), (701, 702, 805, 804), (675, 688, 791, 778), (35, 42, 757, 723), (702, 711, 811, 805), (676, 683, 786, 779), (252, 259, 739, 738), (703, 704, 807, 806), (238, 245, 752, 764), (677, 678, 781, 780), (28, 35, 723, 722), (245, 252, 738, 752), (704, 713, 812, 807), (733, 762, 815, 774), (741, 766, 814, 773), (737, 764, 813, 772), (760, 748, 812, 771), (758, 746, 811, 770), (744, 722, 810, 769), (755, 720, 809, 768), (722, 723, 808, 810), (748, 730, 807, 812), (730, 731, 806, 807), (746, 726, 805, 811), (726, 727, 804, 805), (766, 754, 803, 814), (764, 752, 802, 813), (762, 750, 801, 815), (727, 759, 800, 804), (723, 757, 799, 808), (731, 761, 798, 806), (720, 721, 797, 809), (754, 742, 796, 803), (752, 738, 795, 802), (750, 734, 794, 801), (734, 735, 793, 794), (738, 739, 792, 795), (739, 765, 791, 792), (735, 763, 790, 793), (742, 743, 789, 796), (759, 747, 788, 800), (757, 745, 787, 799), (761, 749, 786, 798), (721, 756, 785, 797), (743, 767, 784, 789), (747, 728, 783, 788), (728, 729, 782, 783), (745, 724, 781, 787), (724, 725, 780, 781), (749, 732, 779, 786), (765, 753, 778, 791), (763, 751, 777, 790), (729, 760, 771, 782), (725, 758, 770, 780), (732, 733, 774, 779), (756, 744, 769, 785), (753, 740, 776, 778), (751, 736, 775, 777), (767, 755, 768, 784), (740, 741, 773, 776), (736, 737, 772, 775), (691, 698, 801, 794), (301, 308, 742, 754), (84, 91, 727, 726), (690, 691, 794, 793), (91, 98, 759, 727), (189, 196, 734, 750), (196, 203, 735, 734), (689, 692, 795, 792), (182, 189, 750, 762), (308, 315, 743, 742), (688, 689, 792, 791), (0, 7, 721, 720), (687, 690, 793, 790), (98, 105, 747, 759), (105, 112, 728, 747), (686, 693, 796, 789), (719, 718, 774, 815), (7, 14, 756, 721), (685, 697, 800, 788), (717, 716, 773, 814), (329, 0, 720, 755), (112, 119, 729, 728), (684, 696, 799, 787), (119, 126, 760, 729), (217, 224, 736, 751), (715, 714, 772, 813), (683, 695, 798, 786), (210, 217, 751, 763), (713, 712, 771, 812), (224, 231, 737, 736), (175, 182, 762, 733), (682, 694, 797, 785), (711, 710, 770, 811), (14, 21, 744, 756), (287, 294, 766, 741), (231, 238, 764, 737), (322, 329, 755, 767), (681, 686, 789, 784), (709, 708, 769, 810), (126, 133, 748, 760), (133, 140, 730, 748), (21, 28, 722, 744), (680, 685, 788, 783), (707, 706, 768, 809), (679, 680, 783, 782), (705, 709, 810, 808), (140, 147, 731, 730), (678, 684, 787, 781)])
_uv = me_torus_001.uv_layers.new(name='UVMap')
_uv.uv.foreach_set('vector', [0.5, 2.22e-16, 0.5208, 2.22e-16, 0.5208, 0.08333, 0.5, 0.08333, 0.5, 0.08333, 0.5208, 0.08333, 0.5208, 0.1667, 0.5, 0.1667, 0.5, 0.1667, 0.5208, 0.1667, 0.5208, 0.25, 0.5, 0.25, 0.5, 0.25, 0.5208, 0.25, 0.5208, 0.3333, 0.5, 0.3333, 0.5, 0.3333, 0.5208, 0.3333, 0.5208, 0.4167, 0.5, 0.4167, 0.5, 0.4167, 0.5208, 0.4167, 0.5208, 0.5, 0.5, 0.5, 0.5208, 2.22e-16, 0.5417, 2.22e-16, 0.5417, 0.08333, 0.5208, 0.08333, 0.5208, 0.08333, 0.5417, 0.08333, 0.5417, 0.1667, 0.5208, 0.1667, 0.5208, 0.1667, 0.5417, 0.1667, 0.5417, 0.25, 0.5208, 0.25, 0.5208, 0.25, 0.5417, 0.25, 0.5417, 0.3333, 0.5208, 0.3333, 0.5208, 0.3333, 0.5417, 0.3333, 0.5417, 0.4167, 0.5208, 0.4167, 0.5208, 0.4167, 0.5417, 0.4167, 0.5417, 0.5, 0.5208, 0.5, 0.5417, 2.22e-16, 0.5625, 2.22e-16, 0.5625, 0.08333, 0.5417, 0.08333, 0.5417, 0.08333, 0.5625, 0.08333, 0.5625, 0.1667, 0.5417, 0.1667, 0.5417, 0.1667, 0.5625, 0.1667, 0.5625, 0.25, 0.5417, 0.25, 0.5417, 0.25, 0.5625, 0.25, 0.5625, 0.3333, 0.5417, 0.3333, 0.5417, 0.3333, 0.5625, 0.3333, 0.5625, 0.4167, 0.5417, 0.4167, 0.5417, 0.4167, 0.5625, 0.4167, 0.5625, 0.5, 0.5417, 0.5, 0.5625, 2.22e-16, 0.5833, 2.22e-16, 0.5833, 0.08333, 0.5625, 0.08333, 0.5625, 0.08333, 0.5833, 0.08333, 0.5833, 0.1667, 0.5625, 0.1667, 0.5625, 0.1667, 0.5833, 0.1667, 0.5833, 0.25, 0.5625, 0.25, 0.5625, 0.25, 0.5833, 0.25, 0.5833, 0.3333, 0.5625, 0.3333, 0.5625, 0.3333, 0.5833, 0.3333, 0.5833, 0.4167, 0.5625, 0.4167, 0.5625, 0.4167, 0.5833, 0.4167, 0.5833, 0.5, 0.5625, 0.5, 0.5833, 2.22e-16, 0.6042, 2.22e-16, 0.6042, 0.08333, 0.5833, 0.08333, 0.5833, 0.08333, 0.6042, 0.08333, 0.6042, 0.1667, 0.5833, 0.1667, 0.5833, 0.1667, 0.6042, 0.1667, 0.6042, 0.25, 0.5833, 0.25, 0.5833, 0.25, 0.6042, 0.25, 0.6042, 0.3333, 0.5833, 0.3333, 0.5833, 0.3333, 0.6042, 0.3333, 0.6042, 0.4167, 0.5833, 0.4167, 0.5833, 0.4167, 0.6042, 0.4167, 0.6042, 0.5, 0.5833, 0.5, 0.6042, 2.22e-16, 0.625, 2.22e-16, 0.625, 0.08333, 0.6042, 0.08333, 0.6042, 0.08333, 0.625, 0.08333, 0.625, 0.1667, 0.6042, 0.1667, 0.6042, 0.1667, 0.625, 0.1667, 0.625, 0.25, 0.6042, 0.25, 0.6042, 0.25, 0.625, 0.25, 0.625, 0.3333, 0.6042, 0.3333, 0.6042, 0.3333, 0.625, 0.3333, 0.625, 0.4167, 0.6042, 0.4167, 0.6042, 0.4167, 0.625, 0.4167, 0.625, 0.5, 0.6042, 0.5, 0.625, 2.22e-16, 0.6458, 2.22e-16, 0.6458, 0.08333, 0.625, 0.08333, 0.625, 0.08333, 0.6458, 0.08333, 0.6458, 0.1667, 0.625, 0.1667, 0.625, 0.1667, 0.6458, 0.1667, 0.6458, 0.25, 0.625, 0.25, 0.625, 0.25, 0.6458, 0.25, 0.6458, 0.3333, 0.625, 0.3333, 0.625, 0.3333, 0.6458, 0.3333, 0.6458, 0.4167, 0.625, 0.4167, 0.625, 0.4167, 0.6458, 0.4167, 0.6458, 0.5, 0.625, 0.5, 0.6458, 2.22e-16, 0.6667, 2.22e-16, 0.6667, 0.08333, 0.6458, 0.08333, 0.6458, 0.08333, 0.6667, 0.08333, 0.6667, 0.1667, 0.6458, 0.1667, 0.6458, 0.1667, 0.6667, 0.1667, 0.6667, 0.25, 0.6458, 0.25, 0.6458, 0.25, 0.6667, 0.25, 0.6667, 0.3333, 0.6458, 0.3333, 0.6458, 0.3333, 0.6667, 0.3333, 0.6667, 0.4167, 0.6458, 0.4167, 0.6458, 0.4167, 0.6667, 0.4167, 0.6667, 0.5, 0.6458, 0.5, 0.6667, 2.22e-16, 0.6875, 2.22e-16, 0.6875, 0.08333, 0.6667, 0.08333, 0.6667, 0.08333, 0.6875, 0.08333, 0.6875, 0.1667, 0.6667, 0.1667, 0.6667, 0.1667, 0.6875, 0.1667, 0.6875, 0.25, 0.6667, 0.25, 0.6667, 0.25, 0.6875, 0.25, 0.6875, 0.3333, 0.6667, 0.3333, 0.6667, 0.3333, 0.6875, 0.3333, 0.6875, 0.4167, 0.6667, 0.4167, 0.6667, 0.4167, 0.6875, 0.4167, 0.6875, 0.5, 0.6667, 0.5, 0.6875, 2.22e-16, 0.7083, 2.22e-16, 0.7083, 0.08333, 0.6875, 0.08333, 0.6875, 0.08333, 0.7083, 0.08333, 0.7083, 0.1667, 0.6875, 0.1667, 0.6875, 0.1667, 0.7083, 0.1667, 0.7083, 0.25, 0.6875, 0.25, 0.6875, 0.25, 0.7083, 0.25, 0.7083, 0.3333, 0.6875, 0.3333, 0.6875, 0.3333, 0.7083, 0.3333, 0.7083, 0.4167, 0.6875, 0.4167, 0.6875, 0.4167, 0.7083, 0.4167, 0.7083, 0.5, 0.6875, 0.5, 0.7083, 2.22e-16, 0.7292, 2.22e-16, 0.7292, 0.08333, 0.7083, 0.08333, 0.7083, 0.08333, 0.7292, 0.08333, 0.7292, 0.1667, 0.7083, 0.1667, 0.7083, 0.1667, 0.7292, 0.1667, 0.7292, 0.25, 0.7083, 0.25, 0.7083, 0.25, 0.7292, 0.25, 0.7292, 0.3333, 0.7083, 0.3333, 0.7083, 0.3333, 0.7292, 0.3333, 0.7292, 0.4167, 0.7083, 0.4167, 0.7083, 0.4167, 0.7292, 0.4167, 0.7292, 0.5, 0.7083, 0.5, 0.7292, 2.22e-16, 0.75, 2.22e-16, 0.75, 0.08333, 0.7292, 0.08333, 0.7292, 0.08333, 0.75, 0.08333, 0.75, 0.1667, 0.7292, 0.1667, 0.7292, 0.1667, 0.75, 0.1667, 0.75, 0.25, 0.7292, 0.25, 0.7292, 0.25, 0.75, 0.25, 0.75, 0.3333, 0.7292, 0.3333, 0.7292, 0.3333, 0.75, 0.3333, 0.75, 0.4167, 0.7292, 0.4167, 0.7292, 0.4167, 0.75, 0.4167, 0.75, 0.5, 0.7292, 0.5, 0.75, 2.22e-16, 0.7708, 2.22e-16, 0.7708, 0.08333, 0.75, 0.08333, 0.75, 0.08333, 0.7708, 0.08333, 0.7708, 0.1667, 0.75, 0.1667, 0.75, 0.1667, 0.7708, 0.1667, 0.7708, 0.25, 0.75, 0.25, 0.75, 0.25, 0.7708, 0.25, 0.7708, 0.3333, 0.75, 0.3333, 0.75, 0.3333, 0.7708, 0.3333, 0.7708, 0.4167, 0.75, 0.4167, 0.75, 0.4167, 0.7708, 0.4167, 0.7708, 0.5, 0.75, 0.5, 0.7708, 2.22e-16, 0.7917, 2.22e-16, 0.7917, 0.08333, 0.7708, 0.08333, 0.7708, 0.08333, 0.7917, 0.08333, 0.7917, 0.1667, 0.7708, 0.1667, 0.7708, 0.1667, 0.7917, 0.1667, 0.7917, 0.25, 0.7708, 0.25, 0.7708, 0.25, 0.7917, 0.25, 0.7917, 0.3333, 0.7708, 0.3333, 0.7708, 0.3333, 0.7917, 0.3333, 0.7917, 0.4167, 0.7708, 0.4167, 0.7708, 0.4167, 0.7917, 0.4167, 0.7917, 0.5, 0.7708, 0.5, 0.7917, 2.22e-16, 0.8125, 2.22e-16, 0.8125, 0.08333, 0.7917, 0.08333, 0.7917, 0.08333, 0.8125, 0.08333, 0.8125, 0.1667, 0.7917, 0.1667, 0.7917, 0.1667, 0.8125, 0.1667, 0.8125, 0.25, 0.7917, 0.25, 0.7917, 0.25, 0.8125, 0.25, 0.8125, 0.3333, 0.7917, 0.3333, 0.7917, 0.3333, 0.8125, 0.3333, 0.8125, 0.4167, 0.7917, 0.4167, 0.7917, 0.4167, 0.8125, 0.4167, 0.8125, 0.5, 0.7917, 0.5, 0.8125, 2.22e-16, 0.8333, 2.22e-16, 0.8333, 0.08333, 0.8125, 0.08333, 0.8125, 0.08333, 0.8333, 0.08333, 0.8333, 0.1667, 0.8125, 0.1667, 0.8125, 0.1667, 0.8333, 0.1667, 0.8333, 0.25, 0.8125, 0.25, 0.8125, 0.25, 0.8333, 0.25, 0.8333, 0.3333, 0.8125, 0.3333, 0.8125, 0.3333, 0.8333, 0.3333, 0.8333, 0.4167, 0.8125, 0.4167, 0.8125, 0.4167, 0.8333, 0.4167, 0.8333, 0.5, 0.8125, 0.5, 0.8333, 2.22e-16, 0.8542, 2.22e-16, 0.8542, 0.08333, 0.8333, 0.08333, 0.8333, 0.08333, 0.8542, 0.08333, 0.8542, 0.1667, 0.8333, 0.1667, 0.8333, 0.1667, 0.8542, 0.1667, 0.8542, 0.25, 0.8333, 0.25, 0.8333, 0.25, 0.8542, 0.25, 0.8542, 0.3333, 0.8333, 0.3333, 0.8333, 0.3333, 0.8542, 0.3333, 0.8542, 0.4167, 0.8333, 0.4167, 0.8333, 0.4167, 0.8542, 0.4167, 0.8542, 0.5, 0.8333, 0.5, 0.8542, 2.22e-16, 0.875, 2.22e-16, 0.875, 0.08333, 0.8542, 0.08333, 0.8542, 0.08333, 0.875, 0.08333, 0.875, 0.1667, 0.8542, 0.1667, 0.8542, 0.1667, 0.875, 0.1667, 0.875, 0.25, 0.8542, 0.25, 0.8542, 0.25, 0.875, 0.25, 0.875, 0.3333, 0.8542, 0.3333, 0.8542, 0.3333, 0.875, 0.3333, 0.875, 0.4167, 0.8542, 0.4167, 0.8542, 0.4167, 0.875, 0.4167, 0.875, 0.5, 0.8542, 0.5, 0.875, 2.22e-16, 0.8958, 2.22e-16, 0.8958, 0.08333, 0.875, 0.08333, 0.875, 0.08333, 0.8958, 0.08333, 0.8958, 0.1667, 0.875, 0.1667, 0.875, 0.1667, 0.8958, 0.1667, 0.8958, 0.25, 0.875, 0.25, 0.875, 0.25, 0.8958, 0.25, 0.8958, 0.3333, 0.875, 0.3333, 0.875, 0.3333, 0.8958, 0.3333, 0.8958, 0.4167, 0.875, 0.4167, 0.875, 0.4167, 0.8958, 0.4167, 0.8958, 0.5, 0.875, 0.5, 0.8958, 2.22e-16, 0.9167, 2.22e-16, 0.9167, 0.08333, 0.8958, 0.08333, 0.8958, 0.08333, 0.9167, 0.08333, 0.9167, 0.1667, 0.8958, 0.1667, 0.8958, 0.1667, 0.9167, 0.1667, 0.9167, 0.25, 0.8958, 0.25, 0.8958, 0.25, 0.9167, 0.25, 0.9167, 0.3333, 0.8958, 0.3333, 0.8958, 0.3333, 0.9167, 0.3333, 0.9167, 0.4167, 0.8958, 0.4167, 0.8958, 0.4167, 0.9167, 0.4167, 0.9167, 0.5, 0.8958, 0.5, 0.9167, 2.22e-16, 0.9375, 2.22e-16, 0.9375, 0.08333, 0.9167, 0.08333, 0.9167, 0.08333, 0.9375, 0.08333, 0.9375, 0.1667, 0.9167, 0.1667, 0.9167, 0.1667, 0.9375, 0.1667, 0.9375, 0.25, 0.9167, 0.25, 0.9167, 0.25, 0.9375, 0.25, 0.9375, 0.3333, 0.9167, 0.3333, 0.9167, 0.3333, 0.9375, 0.3333, 0.9375, 0.4167, 0.9167, 0.4167, 0.9167, 0.4167, 0.9375, 0.4167, 0.9375, 0.5, 0.9167, 0.5, 0.9375, 2.22e-16, 0.9583, 2.22e-16, 0.9583, 0.08333, 0.9375, 0.08333, 0.9375, 0.08333, 0.9583, 0.08333, 0.9583, 0.1667, 0.9375, 0.1667, 0.9375, 0.1667, 0.9583, 0.1667, 0.9583, 0.25, 0.9375, 0.25, 0.9375, 0.25, 0.9583, 0.25, 0.9583, 0.3333, 0.9375, 0.3333, 0.9375, 0.3333, 0.9583, 0.3333, 0.9583, 0.4167, 0.9375, 0.4167, 0.9375, 0.4167, 0.9583, 0.4167, 0.9583, 0.5, 0.9375, 0.5, 0.9583, 2.22e-16, 0.9792, 2.22e-16, 0.9792, 0.08333, 0.9583, 0.08333, 0.9583, 0.08333, 0.9792, 0.08333, 0.9792, 0.1667, 0.9583, 0.1667, 0.9583, 0.1667, 0.9792, 0.1667, 0.9792, 0.25, 0.9583, 0.25, 0.9583, 0.25, 0.9792, 0.25, 0.9792, 0.3333, 0.9583, 0.3333, 0.9583, 0.3333, 0.9792, 0.3333, 0.9792, 0.4167, 0.9583, 0.4167, 0.9583, 0.4167, 0.9792, 0.4167, 0.9792, 0.5, 0.9583, 0.5, 0.9792, 2.22e-16, 1.0, 2.22e-16, 1.0, 0.08333, 0.9792, 0.08333, 0.9792, 0.08333, 1.0, 0.08333, 1.0, 0.1667, 0.9792, 0.1667, 0.9792, 0.1667, 1.0, 0.1667, 1.0, 0.25, 0.9792, 0.25, 0.9792, 0.25, 1.0, 0.25, 1.0, 0.3333, 0.9792, 0.3333, 0.9792, 0.3333, 1.0, 0.3333, 1.0, 0.4167, 0.9792, 0.4167, 0.9792, 0.4167, 1.0, 0.4167, 1.0, 0.5, 0.9792, 0.5, 8.882e-16, 2.22e-16, 0.02083, 2.22e-16, 0.02083, 0.08333, 8.882e-16, 0.08333, 8.882e-16, 0.08333, 0.02083, 0.08333, 0.02083, 0.1667, 8.882e-16, 0.1667, 8.882e-16, 0.1667, 0.02083, 0.1667, 0.02083, 0.25, 8.882e-16, 0.25, 8.882e-16, 0.25, 0.02083, 0.25, 0.02083, 0.3333, 8.882e-16, 0.3333, 8.882e-16, 0.3333, 0.02083, 0.3333, 0.02083, 0.4167, 8.882e-16, 0.4167, 8.882e-16, 0.4167, 0.02083, 0.4167, 0.02083, 0.5, 8.882e-16, 0.5, 0.02083, 2.22e-16, 0.04167, 2.22e-16, 0.04167, 0.08333, 0.02083, 0.08333, 0.02083, 0.08333, 0.04167, 0.08333, 0.04167, 0.1667, 0.02083, 0.1667, 0.02083, 0.1667, 0.04167, 0.1667, 0.04167, 0.25, 0.02083, 0.25, 0.02083, 0.25, 0.04167, 0.25, 0.04167, 0.3333, 0.02083, 0.3333, 0.02083, 0.3333, 0.04167, 0.3333, 0.04167, 0.4167, 0.02083, 0.4167, 0.02083, 0.4167, 0.04167, 0.4167, 0.04167, 0.5, 0.02083, 0.5, 0.04167, 2.22e-16, 0.0625, 2.22e-16, 0.0625, 0.08333, 0.04167, 0.08333, 0.04167, 0.08333, 0.0625, 0.08333, 0.0625, 0.1667, 0.04167, 0.1667, 0.04167, 0.1667, 0.0625, 0.1667, 0.0625, 0.25, 0.04167, 0.25, 0.04167, 0.25, 0.0625, 0.25, 0.0625, 0.3333, 0.04167, 0.3333, 0.04167, 0.3333, 0.0625, 0.3333, 0.0625, 0.4167, 0.04167, 0.4167, 0.04167, 0.4167, 0.0625, 0.4167, 0.0625, 0.5, 0.04167, 0.5, 0.0625, 2.22e-16, 0.08333, 2.22e-16, 0.08333, 0.08333, 0.0625, 0.08333, 0.0625, 0.08333, 0.08333, 0.08333, 0.08333, 0.1667, 0.0625, 0.1667, 0.0625, 0.1667, 0.08333, 0.1667, 0.08333, 0.25, 0.0625, 0.25, 0.0625, 0.25, 0.08333, 0.25, 0.08333, 0.3333, 0.0625, 0.3333, 0.0625, 0.3333, 0.08333, 0.3333, 0.08333, 0.4167, 0.0625, 0.4167, 0.0625, 0.4167, 0.08333, 0.4167, 0.08333, 0.5, 0.0625, 0.5, 0.08333, 2.22e-16, 0.1042, 2.22e-16, 0.1042, 0.08333, 0.08333, 0.08333, 0.08333, 0.08333, 0.1042, 0.08333, 0.1042, 0.1667, 0.08333, 0.1667, 0.08333, 0.1667, 0.1042, 0.1667, 0.1042, 0.25, 0.08333, 0.25, 0.08333, 0.25, 0.1042, 0.25, 0.1042, 0.3333, 0.08333, 0.3333, 0.08333, 0.3333, 0.1042, 0.3333, 0.1042, 0.4167, 0.08333, 0.4167, 0.08333, 0.4167, 0.1042, 0.4167, 0.1042, 0.5, 0.08333, 0.5, 0.1042, 2.22e-16, 0.125, 2.22e-16, 0.125, 0.08333, 0.1042, 0.08333, 0.1042, 0.08333, 0.125, 0.08333, 0.125, 0.1667, 0.1042, 0.1667, 0.1042, 0.1667, 0.125, 0.1667, 0.125, 0.25, 0.1042, 0.25, 0.1042, 0.25, 0.125, 0.25, 0.125, 0.3333, 0.1042, 0.3333, 0.1042, 0.3333, 0.125, 0.3333, 0.125, 0.4167, 0.1042, 0.4167, 0.1042, 0.4167, 0.125, 0.4167, 0.125, 0.5, 0.1042, 0.5, 0.125, 2.22e-16, 0.1458, 2.22e-16, 0.1458, 0.08333, 0.125, 0.08333, 0.125, 0.08333, 0.1458, 0.08333, 0.1458, 0.1667, 0.125, 0.1667, 0.125, 0.1667, 0.1458, 0.1667, 0.1458, 0.25, 0.125, 0.25, 0.125, 0.25, 0.1458, 0.25, 0.1458, 0.3333, 0.125, 0.3333, 0.125, 0.3333, 0.1458, 0.3333, 0.1458, 0.4167, 0.125, 0.4167, 0.125, 0.4167, 0.1458, 0.4167, 0.1458, 0.5, 0.125, 0.5, 0.1458, 2.22e-16, 0.1667, 2.22e-16, 0.1667, 0.08333, 0.1458, 0.08333, 0.1458, 0.08333, 0.1667, 0.08333, 0.1667, 0.1667, 0.1458, 0.1667, 0.1458, 0.1667, 0.1667, 0.1667, 0.1667, 0.25, 0.1458, 0.25, 0.1458, 0.25, 0.1667, 0.25, 0.1667, 0.3333, 0.1458, 0.3333, 0.1458, 0.3333, 0.1667, 0.3333, 0.1667, 0.4167, 0.1458, 0.4167, 0.1458, 0.4167, 0.1667, 0.4167, 0.1667, 0.5, 0.1458, 0.5, 0.7708, 2.22e-16, 0.75, 2.22e-16, 0.75, 2.22e-16, 0.7708, 2.22e-16, 0.5833, 2.22e-16, 0.5625, 2.22e-16, 0.5625, 2.22e-16, 0.5833, 2.22e-16, 0.1667, 0.5, 0.1875, 0.5, 0.1875, 0.5, 0.1667, 0.5, 0.1042, 2.22e-16, 0.08333, 2.22e-16, 0.08333, 2.22e-16, 0.1042, 2.22e-16, 0.3333, 0.5, 0.3542, 0.5, 0.3542, 0.5, 0.3333, 0.5, 0.9792, 2.22e-16, 0.9583, 2.22e-16, 0.9583, 2.22e-16, 0.9792, 2.22e-16, 0.1667, 2.22e-16, 0.1875, 2.22e-16, 0.1875, 0.08333, 0.1667, 0.08333, 0.1667, 0.08333, 0.1875, 0.08333, 0.1875, 0.1667, 0.1667, 0.1667, 0.1667, 0.1667, 0.1875, 0.1667, 0.1875, 0.25, 0.1667, 0.25, 0.1667, 0.25, 0.1875, 0.25, 0.1875, 0.3333, 0.1667, 0.3333, 0.1667, 0.3333, 0.1875, 0.3333, 0.1875, 0.4167, 0.1667, 0.4167, 0.1667, 0.4167, 0.1875, 0.4167, 0.1875, 0.5, 0.1667, 0.5, 0.9583, 2.22e-16, 0.9375, 2.22e-16, 0.9375, 2.22e-16, 0.9583, 2.22e-16, 0.4583, 0.5, 0.4792, 0.5, 0.4792, 0.5, 0.4583, 0.5, 0.4583, 2.22e-16, 0.4375, 2.22e-16, 0.4375, 2.22e-16, 0.4583, 2.22e-16, 0.1458, 0.5, 0.1667, 0.5, 0.1667, 0.5, 0.1458, 0.5, 0.3125, 0.5, 0.3333, 0.5, 0.3333, 0.5, 0.3125, 0.5, 0.2917, 2.22e-16, 0.2708, 2.22e-16, 0.2708, 2.22e-16, 0.2917, 2.22e-16, 0.1875, 2.22e-16, 0.2083, 2.22e-16, 0.2083, 0.08333, 0.1875, 0.08333, 0.1875, 0.08333, 0.2083, 0.08333, 0.2083, 0.1667, 0.1875, 0.1667, 0.1875, 0.1667, 0.2083, 0.1667, 0.2083, 0.25, 0.1875, 0.25, 0.1875, 0.25, 0.2083, 0.25, 0.2083, 0.3333, 0.1875, 0.3333, 0.1875, 0.3333, 0.2083, 0.3333, 0.2083, 0.4167, 0.1875, 0.4167, 0.1875, 0.4167, 0.2083, 0.4167, 0.2083, 0.5, 0.1875, 0.5, 0.4375, 2.22e-16, 0.4167, 2.22e-16, 0.4167, 2.22e-16, 0.4375, 2.22e-16, 0.5417, 0.5, 0.5625, 0.5, 0.5625, 0.5, 0.5417, 0.5, 0.9375, 2.22e-16, 0.9167, 2.22e-16, 0.9167, 2.22e-16, 0.9375, 2.22e-16, 0.75, 2.22e-16, 0.7292, 2.22e-16, 0.7292, 2.22e-16, 0.75, 2.22e-16, 0.2708, 2.22e-16, 0.25, 2.22e-16, 0.25, 2.22e-16, 0.2708, 2.22e-16, 0.08333, 2.22e-16, 0.0625, 2.22e-16, 0.0625, 2.22e-16, 0.08333, 2.22e-16, 0.2083, 2.22e-16, 0.2292, 2.22e-16, 0.2292, 0.08333, 0.2083, 0.08333, 0.2083, 0.08333, 0.2292, 0.08333, 0.2292, 0.1667, 0.2083, 0.1667, 0.2083, 0.1667, 0.2292, 0.1667, 0.2292, 0.25, 0.2083, 0.25, 0.2083, 0.25, 0.2292, 0.25, 0.2292, 0.3333, 0.2083, 0.3333, 0.2083, 0.3333, 0.2292, 0.3333, 0.2292, 0.4167, 0.2083, 0.4167, 0.2083, 0.4167, 0.2292, 0.4167, 0.2292, 0.5, 0.2083, 0.5, 8.882e-16, 0.5, 0.02083, 0.5, 0.02083, 0.5, 8.882e-16, 0.5, 0.3125, 2.22e-16, 0.2917, 2.22e-16, 0.2917, 2.22e-16, 0.3125, 2.22e-16, 0.6875, 0.5, 0.7083, 0.5, 0.7083, 0.5, 0.6875, 0.5, 0.8542, 0.5, 0.875, 0.5, 0.875, 0.5, 0.8542, 0.5, 0.125, 0.5, 0.1458, 0.5, 0.1458, 0.5, 0.125, 0.5, 0.2917, 0.5, 0.3125, 0.5, 0.3125, 0.5, 0.2917, 0.5, 0.2292, 2.22e-16, 0.25, 2.22e-16, 0.25, 0.08333, 0.2292, 0.08333, 0.2292, 0.08333, 0.25, 0.08333, 0.25, 0.1667, 0.2292, 0.1667, 0.2292, 0.1667, 0.25, 0.1667, 0.25, 0.25, 0.2292, 0.25, 0.2292, 0.25, 0.25, 0.25, 0.25, 0.3333, 0.2292, 0.3333, 0.2292, 0.3333, 0.25, 0.3333, 0.25, 0.4167, 0.2292, 0.4167, 0.2292, 0.4167, 0.25, 0.4167, 0.25, 0.5, 0.2292, 0.5, 0.9792, 0.5, 1.0, 0.5, 1.0, 0.5, 0.9792, 0.5, 0.9167, 2.22e-16, 0.8958, 2.22e-16, 0.8958, 2.22e-16, 0.9167, 2.22e-16, 0.6667, 0.5, 0.6875, 0.5, 0.6875, 0.5, 0.6667, 0.5, 0.6458, 0.5, 0.6667, 0.5, 0.6667, 0.5, 0.6458, 0.5, 0.8333, 0.5, 0.8542, 0.5, 0.8542, 0.5, 0.8333, 0.5, 0.4167, 2.22e-16, 0.3958, 2.22e-16, 0.3958, 2.22e-16, 0.4167, 2.22e-16, 0.25, 2.22e-16, 0.2708, 2.22e-16, 0.2708, 0.08333, 0.25, 0.08333, 0.25, 0.08333, 0.2708, 0.08333, 0.2708, 0.1667, 0.25, 0.1667, 0.25, 0.1667, 0.2708, 0.1667, 0.2708, 0.25, 0.25, 0.25, 0.25, 0.25, 0.2708, 0.25, 0.2708, 0.3333, 0.25, 0.3333, 0.25, 0.3333, 0.2708, 0.3333, 0.2708, 0.4167, 0.25, 0.4167, 0.25, 0.4167, 0.2708, 0.4167, 0.2708, 0.5, 0.25, 0.5, 0.25, 2.22e-16, 0.2292, 2.22e-16, 0.2292, 2.22e-16, 0.25, 2.22e-16, 0.8125, 0.5, 0.8333, 0.5, 0.8333, 0.5, 0.8125, 0.5, 0.5625, 2.22e-16, 0.5417, 2.22e-16, 0.5417, 2.22e-16, 0.5625, 2.22e-16, 0.04167, 2.22e-16, 0.02083, 2.22e-16, 0.02083, 2.22e-16, 0.04167, 2.22e-16, 0.4375, 0.5, 0.4583, 0.5, 0.4583, 0.5, 0.4375, 0.5, 0.7292, 2.22e-16, 0.7083, 2.22e-16, 0.7083, 2.22e-16, 0.7292, 2.22e-16, 0.2708, 2.22e-16, 0.2917, 2.22e-16, 0.2917, 0.08333, 0.2708, 0.08333, 0.2708, 0.08333, 0.2917, 0.08333, 0.2917, 0.1667, 0.2708, 0.1667, 0.2708, 0.1667, 0.2917, 0.1667, 0.2917, 0.25, 0.2708, 0.25, 0.2708, 0.25, 0.2917, 0.25, 0.2917, 0.3333, 0.2708, 0.3333, 0.2708, 0.3333, 0.2917, 0.3333, 0.2917, 0.4167, 0.2708, 0.4167, 0.2708, 0.4167, 0.2917, 0.4167, 0.2917, 0.5, 0.2708, 0.5, 0.5208, 0.5, 0.5417, 0.5, 0.5417, 0.5, 0.5208, 0.5, 0.9583, 0.5, 0.9792, 0.5, 0.9792, 0.5, 0.9583, 0.5, 0.5417, 2.22e-16, 0.5208, 2.22e-16, 0.5208, 2.22e-16, 0.5417, 2.22e-16, 0.7083, 2.22e-16, 0.6875, 2.22e-16, 0.6875, 2.22e-16, 0.7083, 2.22e-16, 0.0625, 2.22e-16, 0.04167, 2.22e-16, 0.04167, 2.22e-16, 0.0625, 2.22e-16, 0.6875, 2.22e-16, 0.6667, 2.22e-16, 0.6667, 2.22e-16, 0.6875, 2.22e-16, 0.2917, 2.22e-16, 0.3125, 2.22e-16, 0.3125, 0.08333, 0.2917, 0.08333, 0.2917, 0.08333, 0.3125, 0.08333, 0.3125, 0.1667, 0.2917, 0.1667, 0.2917, 0.1667, 0.3125, 0.1667, 0.3125, 0.25, 0.2917, 0.25, 0.2917, 0.25, 0.3125, 0.25, 0.3125, 0.3333, 0.2917, 0.3333, 0.2917, 0.3333, 0.3125, 0.3333, 0.3125, 0.4167, 0.2917, 0.4167, 0.2917, 0.4167, 0.3125, 0.4167, 0.3125, 0.5, 0.2917, 0.5, 0.625, 0.5, 0.6458, 0.5, 0.6458, 0.5, 0.625, 0.5, 0.7917, 0.5, 0.8125, 0.5, 0.8125, 0.5, 0.7917, 0.5, 0.4167, 0.5, 0.4375, 0.5, 0.4375, 0.5, 0.4167, 0.5, 0.1042, 0.5, 0.125, 0.5, 0.125, 0.5, 0.1042, 0.5, 0.2708, 0.5, 0.2917, 0.5, 0.2917, 0.5, 0.2708, 0.5, 0.02083, 2.22e-16, 8.882e-16, 2.22e-16, 8.882e-16, 2.22e-16, 0.02083, 2.22e-16, 0.3125, 2.22e-16, 0.3333, 2.22e-16, 0.3333, 0.08333, 0.3125, 0.08333, 0.3125, 0.08333, 0.3333, 0.08333, 0.3333, 0.1667, 0.3125, 0.1667, 0.3125, 0.1667, 0.3333, 0.1667, 0.3333, 0.25, 0.3125, 0.25, 0.3125, 0.25, 0.3333, 0.25, 0.3333, 0.3333, 0.3125, 0.3333, 0.3125, 0.3333, 0.3333, 0.3333, 0.3333, 0.4167, 0.3125, 0.4167, 0.3125, 0.4167, 0.3333, 0.4167, 0.3333, 0.5, 0.3125, 0.5, 0.2083, 2.22e-16, 0.1875, 2.22e-16, 0.1875, 2.22e-16, 0.2083, 2.22e-16, 0.25, 0.5, 0.2708, 0.5, 0.2708, 0.5, 0.25, 0.5, 0.8958, 2.22e-16, 0.875, 2.22e-16, 0.875, 2.22e-16, 0.8958, 2.22e-16, 0.5208, 2.22e-16, 0.5, 2.22e-16, 0.5, 2.22e-16, 0.5208, 2.22e-16, 0.08333, 0.5, 0.1042, 0.5, 0.1042, 0.5, 0.08333, 0.5, 0.6667, 2.22e-16, 0.6458, 2.22e-16, 0.6458, 2.22e-16, 0.6667, 2.22e-16, 0.3333, 2.22e-16, 0.3542, 2.22e-16, 0.3542, 0.08333, 0.3333, 0.08333, 0.3333, 0.08333, 0.3542, 0.08333, 0.3542, 0.1667, 0.3333, 0.1667, 0.3333, 0.1667, 0.3542, 0.1667, 0.3542, 0.25, 0.3333, 0.25, 0.3333, 0.25, 0.3542, 0.25, 0.3542, 0.3333, 0.3333, 0.3333, 0.3333, 0.3333, 0.3542, 0.3333, 0.3542, 0.4167, 0.3333, 0.4167, 0.3333, 0.4167, 0.3542, 0.4167, 0.3542, 0.5, 0.3333, 0.5, 0.0625, 0.5, 0.08333, 0.5, 0.08333, 0.5, 0.0625, 0.5, 0.1875, 2.22e-16, 0.1667, 2.22e-16, 0.1667, 2.22e-16, 0.1875, 2.22e-16, 0.2292, 0.5, 0.25, 0.5, 0.25, 0.5, 0.2292, 0.5, 0.3958, 0.5, 0.4167, 0.5, 0.4167, 0.5, 0.3958, 0.5, 0.875, 2.22e-16, 0.8542, 2.22e-16, 0.8542, 2.22e-16, 0.875, 2.22e-16, 0.3958, 2.22e-16, 0.375, 2.22e-16, 0.375, 2.22e-16, 0.3958, 2.22e-16, 0.3542, 2.22e-16, 0.375, 2.22e-16, 0.375, 0.08333, 0.3542, 0.08333, 0.3542, 0.08333, 0.375, 0.08333, 0.375, 0.1667, 0.3542, 0.1667, 0.3542, 0.1667, 0.375, 0.1667, 0.375, 0.25, 0.3542, 0.25, 0.3542, 0.25, 0.375, 0.25, 0.375, 0.3333, 0.3542, 0.3333, 0.3542, 0.3333, 0.375, 0.3333, 0.375, 0.4167, 0.3542, 0.4167, 0.3542, 0.4167, 0.375, 0.4167, 0.375, 0.5, 0.3542, 0.5, 0.2292, 2.22e-16, 0.2083, 2.22e-16, 0.2083, 2.22e-16, 0.2292, 2.22e-16, 0.8542, 2.22e-16, 0.8333, 2.22e-16, 0.8333, 2.22e-16, 0.8542, 2.22e-16, 0.5, 0.5, 0.5208, 0.5, 0.5208, 0.5, 0.5, 0.5, 0.9375, 0.5, 0.9583, 0.5, 0.9583, 0.5, 0.9375, 0.5, 0.6042, 0.5, 0.625, 0.5, 0.625, 0.5, 0.6042, 0.5, 0.7708, 0.5, 0.7917, 0.5, 0.7917, 0.5, 0.7708, 0.5, 0.375, 2.22e-16, 0.3958, 2.22e-16, 0.3958, 0.08333, 0.375, 0.08333, 0.375, 0.08333, 0.3958, 0.08333, 0.3958, 0.1667, 0.375, 0.1667, 0.375, 0.1667, 0.3958, 0.1667, 0.3958, 0.25, 0.375, 0.25, 0.375, 0.25, 0.3958, 0.25, 0.3958, 0.3333, 0.375, 0.3333, 0.375, 0.3333, 0.3958, 0.3333, 0.3958, 0.4167, 0.375, 0.4167, 0.375, 0.4167, 0.3958, 0.4167, 0.3958, 0.5, 0.375, 0.5, 0.375, 2.22e-16, 0.3542, 2.22e-16, 0.3542, 2.22e-16, 0.375, 2.22e-16, 0.04167, 0.5, 0.0625, 0.5, 0.0625, 0.5, 0.04167, 0.5, 0.5, 2.22e-16, 0.4792, 2.22e-16, 0.4792, 2.22e-16, 0.5, 2.22e-16, 0.2083, 0.5, 0.2292, 0.5, 0.2292, 0.5, 0.2083, 0.5, 0.375, 0.5, 0.3958, 0.5, 0.3958, 0.5, 0.375, 0.5, 0.8333, 2.22e-16, 0.8125, 2.22e-16, 0.8125, 2.22e-16, 0.8333, 2.22e-16, 0.3958, 2.22e-16, 0.4167, 2.22e-16, 0.4167, 0.08333, 0.3958, 0.08333, 0.3958, 0.08333, 0.4167, 0.08333, 0.4167, 0.1667, 0.3958, 0.1667, 0.3958, 0.1667, 0.4167, 0.1667, 0.4167, 0.25, 0.3958, 0.25, 0.3958, 0.25, 0.4167, 0.25, 0.4167, 0.3333, 0.3958, 0.3333, 0.3958, 0.3333, 0.4167, 0.3333, 0.4167, 0.4167, 0.3958, 0.4167, 0.3958, 0.4167, 0.4167, 0.4167, 0.4167, 0.5, 0.3958, 0.5, 1.0, 2.22e-16, 0.9792, 2.22e-16, 0.9792, 2.22e-16, 1.0, 2.22e-16, 0.3542, 2.22e-16, 0.3333, 2.22e-16, 0.3333, 2.22e-16, 0.3542, 2.22e-16, 0.1667, 2.22e-16, 0.1458, 2.22e-16, 0.1458, 2.22e-16, 0.1667, 2.22e-16, 0.6458, 2.22e-16, 0.625, 2.22e-16, 0.625, 2.22e-16, 0.6458, 2.22e-16, 0.75, 0.5, 0.7708, 0.5, 0.7708, 0.5, 0.75, 0.5, 0.7292, 0.5, 0.75, 0.5, 0.75, 0.5, 0.7292, 0.5, 0.4167, 2.22e-16, 0.4375, 2.22e-16, 0.4375, 0.08333, 0.4167, 0.08333, 0.4167, 0.08333, 0.4375, 0.08333, 0.4375, 0.1667, 0.4167, 0.1667, 0.4167, 0.1667, 0.4375, 0.1667, 0.4375, 0.25, 0.4167, 0.25, 0.4167, 0.25, 0.4375, 0.25, 0.4375, 0.3333, 0.4167, 0.3333, 0.4167, 0.3333, 0.4375, 0.3333, 0.4375, 0.4167, 0.4167, 0.4167, 0.4167, 0.4167, 0.4375, 0.4167, 0.4375, 0.5, 0.4167, 0.5, 0.9167, 0.5, 0.9375, 0.5, 0.9375, 0.5, 0.9167, 0.5, 0.8958, 0.5, 0.9167, 0.5, 0.9167, 0.5, 0.8958, 0.5, 0.5833, 0.5, 0.6042, 0.5, 0.6042, 0.5, 0.5833, 0.5, 0.625, 2.22e-16, 0.6042, 2.22e-16, 0.6042, 2.22e-16, 0.625, 2.22e-16, 0.6042, 2.22e-16, 0.5833, 2.22e-16, 0.5833, 2.22e-16, 0.6042, 2.22e-16, 0.4792, 2.22e-16, 0.4583, 2.22e-16, 0.4583, 2.22e-16, 0.4792, 2.22e-16, 0.4375, 2.22e-16, 0.4583, 2.22e-16, 0.4583, 0.08333, 0.4375, 0.08333, 0.4375, 0.08333, 0.4583, 0.08333, 0.4583, 0.1667, 0.4375, 0.1667, 0.4375, 0.1667, 0.4583, 0.1667, 0.4583, 0.25, 0.4375, 0.25, 0.4375, 0.25, 0.4583, 0.25, 0.4583, 0.3333, 0.4375, 0.3333, 0.4375, 0.3333, 0.4583, 0.3333, 0.4583, 0.4167, 0.4375, 0.4167, 0.4375, 0.4167, 0.4583, 0.4167, 0.4583, 0.5, 0.4375, 0.5, 0.4792, 0.5, 0.5, 0.5, 0.5, 0.5, 0.4792, 0.5, 0.3333, 2.22e-16, 0.3125, 2.22e-16, 0.3125, 2.22e-16, 0.3333, 2.22e-16, 0.5625, 0.5, 0.5833, 0.5, 0.5833, 0.5, 0.5625, 0.5, 0.7083, 0.5, 0.7292, 0.5, 0.7292, 0.5, 0.7083, 0.5, 0.125, 2.22e-16, 0.1042, 2.22e-16, 0.1042, 2.22e-16, 0.125, 2.22e-16, 0.875, 0.5, 0.8958, 0.5, 0.8958, 0.5, 0.875, 0.5, 0.4583, 2.22e-16, 0.4792, 2.22e-16, 0.4792, 0.08333, 0.4583, 0.08333, 0.4583, 0.08333, 0.4792, 0.08333, 0.4792, 0.1667, 0.4583, 0.1667, 0.4583, 0.1667, 0.4792, 0.1667, 0.4792, 0.25, 0.4583, 0.25, 0.4583, 0.25, 0.4792, 0.25, 0.4792, 0.3333, 0.4583, 0.3333, 0.4583, 0.3333, 0.4792, 0.3333, 0.4792, 0.4167, 0.4583, 0.4167, 0.4583, 0.4167, 0.4792, 0.4167, 0.4792, 0.5, 0.4583, 0.5, 0.8125, 2.22e-16, 0.7917, 2.22e-16, 0.7917, 2.22e-16, 0.8125, 2.22e-16, 0.1875, 0.5, 0.2083, 0.5, 0.2083, 0.5, 0.1875, 0.5, 0.3542, 0.5, 0.375, 0.5, 0.375, 0.5, 0.3542, 0.5, 0.02083, 0.5, 0.04167, 0.5, 0.04167, 0.5, 0.02083, 0.5, 0.7917, 2.22e-16, 0.7708, 2.22e-16, 0.7708, 2.22e-16, 0.7917, 2.22e-16, 0.1458, 2.22e-16, 0.125, 2.22e-16, 0.125, 2.22e-16, 0.1458, 2.22e-16, 0.4792, 2.22e-16, 0.5, 2.22e-16, 0.5, 0.08333, 0.4792, 0.08333, 0.4792, 0.08333, 0.5, 0.08333, 0.5, 0.1667, 0.4792, 0.1667, 0.4792, 0.1667, 0.5, 0.1667, 0.5, 0.25, 0.4792, 0.25, 0.4792, 0.25, 0.5, 0.25, 0.5, 0.3333, 0.4792, 0.3333, 0.4792, 0.3333, 0.5, 0.3333, 0.5, 0.4167, 0.4792, 0.4167, 0.4792, 0.4167, 0.5, 0.4167, 0.5, 0.5, 0.4792, 0.5, 0.5, 0.5, 0.5208, 0.5, 0.5208, 0.5833, 0.5, 0.5833, 0.5, 0.5833, 0.5208, 0.5833, 0.5208, 0.6667, 0.5, 0.6667, 0.5, 0.6667, 0.5208, 0.6667, 0.5208, 0.75, 0.5, 0.75, 0.5, 0.75, 0.5208, 0.75, 0.5208, 0.8333, 0.5, 0.8333, 0.5, 0.8333, 0.5208, 0.8333, 0.5208, 0.9167, 0.5, 0.9167, 0.5, 0.9167, 0.5208, 0.9167, 0.5208, 1.0, 0.5, 1.0, 0.5208, 0.5, 0.5417, 0.5, 0.5417, 0.5833, 0.5208, 0.5833, 0.5208, 0.5833, 0.5417, 0.5833, 0.5417, 0.6667, 0.5208, 0.6667, 0.5208, 0.6667, 0.5417, 0.6667, 0.5417, 0.75, 0.5208, 0.75, 0.5208, 0.75, 0.5417, 0.75, 0.5417, 0.8333, 0.5208, 0.8333, 0.5208, 0.8333, 0.5417, 0.8333, 0.5417, 0.9167, 0.5208, 0.9167, 0.5208, 0.9167, 0.5417, 0.9167, 0.5417, 1.0, 0.5208, 1.0, 0.5417, 0.5, 0.5625, 0.5, 0.5625, 0.5833, 0.5417, 0.5833, 0.5417, 0.5833, 0.5625, 0.5833, 0.5625, 0.6667, 0.5417, 0.6667, 0.5417, 0.6667, 0.5625, 0.6667, 0.5625, 0.75, 0.5417, 0.75, 0.5417, 0.75, 0.5625, 0.75, 0.5625, 0.8333, 0.5417, 0.8333, 0.5417, 0.8333, 0.5625, 0.8333, 0.5625, 0.9167, 0.5417, 0.9167, 0.5417, 0.9167, 0.5625, 0.9167, 0.5625, 1.0, 0.5417, 1.0, 0.5625, 0.5, 0.5833, 0.5, 0.5833, 0.5833, 0.5625, 0.5833, 0.5625, 0.5833, 0.5833, 0.5833, 0.5833, 0.6667, 0.5625, 0.6667, 0.5625, 0.6667, 0.5833, 0.6667, 0.5833, 0.75, 0.5625, 0.75, 0.5625, 0.75, 0.5833, 0.75, 0.5833, 0.8333, 0.5625, 0.8333, 0.5625, 0.8333, 0.5833, 0.8333, 0.5833, 0.9167, 0.5625, 0.9167, 0.5625, 0.9167, 0.5833, 0.9167, 0.5833, 1.0, 0.5625, 1.0, 0.5833, 0.5, 0.6042, 0.5, 0.6042, 0.5833, 0.5833, 0.5833, 0.5833, 0.5833, 0.6042, 0.5833, 0.6042, 0.6667, 0.5833, 0.6667, 0.5833, 0.6667, 0.6042, 0.6667, 0.6042, 0.75, 0.5833, 0.75, 0.5833, 0.75, 0.6042, 0.75, 0.6042, 0.8333, 0.5833, 0.8333, 0.5833, 0.8333, 0.6042, 0.8333, 0.6042, 0.9167, 0.5833, 0.9167, 0.5833, 0.9167, 0.6042, 0.9167, 0.6042, 1.0, 0.5833, 1.0, 0.6042, 0.5, 0.625, 0.5, 0.625, 0.5833, 0.6042, 0.5833, 0.6042, 0.5833, 0.625, 0.5833, 0.625, 0.6667, 0.6042, 0.6667, 0.6042, 0.6667, 0.625, 0.6667, 0.625, 0.75, 0.6042, 0.75, 0.6042, 0.75, 0.625, 0.75, 0.625, 0.8333, 0.6042, 0.8333, 0.6042, 0.8333, 0.625, 0.8333, 0.625, 0.9167, 0.6042, 0.9167, 0.6042, 0.9167, 0.625, 0.9167, 0.625, 1.0, 0.6042, 1.0, 0.625, 0.5, 0.6458, 0.5, 0.6458, 0.5833, 0.625, 0.5833, 0.625, 0.5833, 0.6458, 0.5833, 0.6458, 0.6667, 0.625, 0.6667, 0.625, 0.6667, 0.6458, 0.6667, 0.6458, 0.75, 0.625, 0.75, 0.625, 0.75, 0.6458, 0.75, 0.6458, 0.8333, 0.625, 0.8333, 0.625, 0.8333, 0.6458, 0.8333, 0.6458, 0.9167, 0.625, 0.9167, 0.625, 0.9167, 0.6458, 0.9167, 0.6458, 1.0, 0.625, 1.0, 0.6458, 0.5, 0.6667, 0.5, 0.6667, 0.5833, 0.6458, 0.5833, 0.6458, 0.5833, 0.6667, 0.5833, 0.6667, 0.6667, 0.6458, 0.6667, 0.6458, 0.6667, 0.6667, 0.6667, 0.6667, 0.75, 0.6458, 0.75, 0.6458, 0.75, 0.6667, 0.75, 0.6667, 0.8333, 0.6458, 0.8333, 0.6458, 0.8333, 0.6667, 0.8333, 0.6667, 0.9167, 0.6458, 0.9167, 0.6458, 0.9167, 0.6667, 0.9167, 0.6667, 1.0, 0.6458, 1.0, 0.6667, 0.5, 0.6875, 0.5, 0.6875, 0.5833, 0.6667, 0.5833, 0.6667, 0.5833, 0.6875, 0.5833, 0.6875, 0.6667, 0.6667, 0.6667, 0.6667, 0.6667, 0.6875, 0.6667, 0.6875, 0.75, 0.6667, 0.75, 0.6667, 0.75, 0.6875, 0.75, 0.6875, 0.8333, 0.6667, 0.8333, 0.6667, 0.8333, 0.6875, 0.8333, 0.6875, 0.9167, 0.6667, 0.9167, 0.6667, 0.9167, 0.6875, 0.9167, 0.6875, 1.0, 0.6667, 1.0, 0.6875, 0.5, 0.7083, 0.5, 0.7083, 0.5833, 0.6875, 0.5833, 0.6875, 0.5833, 0.7083, 0.5833, 0.7083, 0.6667, 0.6875, 0.6667, 0.6875, 0.6667, 0.7083, 0.6667, 0.7083, 0.75, 0.6875, 0.75, 0.6875, 0.75, 0.7083, 0.75, 0.7083, 0.8333, 0.6875, 0.8333, 0.6875, 0.8333, 0.7083, 0.8333, 0.7083, 0.9167, 0.6875, 0.9167, 0.6875, 0.9167, 0.7083, 0.9167, 0.7083, 1.0, 0.6875, 1.0, 0.7083, 0.5, 0.7292, 0.5, 0.7292, 0.5833, 0.7083, 0.5833, 0.7083, 0.5833, 0.7292, 0.5833, 0.7292, 0.6667, 0.7083, 0.6667, 0.7083, 0.6667, 0.7292, 0.6667, 0.7292, 0.75, 0.7083, 0.75, 0.7083, 0.75, 0.7292, 0.75, 0.7292, 0.8333, 0.7083, 0.8333, 0.7083, 0.8333, 0.7292, 0.8333, 0.7292, 0.9167, 0.7083, 0.9167, 0.7083, 0.9167, 0.7292, 0.9167, 0.7292, 1.0, 0.7083, 1.0, 0.7292, 0.5, 0.75, 0.5, 0.75, 0.5833, 0.7292, 0.5833, 0.7292, 0.5833, 0.75, 0.5833, 0.75, 0.6667, 0.7292, 0.6667, 0.7292, 0.6667, 0.75, 0.6667, 0.75, 0.75, 0.7292, 0.75, 0.7292, 0.75, 0.75, 0.75, 0.75, 0.8333, 0.7292, 0.8333, 0.7292, 0.8333, 0.75, 0.8333, 0.75, 0.9167, 0.7292, 0.9167, 0.7292, 0.9167, 0.75, 0.9167, 0.75, 1.0, 0.7292, 1.0, 0.75, 0.5, 0.7708, 0.5, 0.7708, 0.5833, 0.75, 0.5833, 0.75, 0.5833, 0.7708, 0.5833, 0.7708, 0.6667, 0.75, 0.6667, 0.75, 0.6667, 0.7708, 0.6667, 0.7708, 0.75, 0.75, 0.75, 0.75, 0.75, 0.7708, 0.75, 0.7708, 0.8333, 0.75, 0.8333, 0.75, 0.8333, 0.7708, 0.8333, 0.7708, 0.9167, 0.75, 0.9167, 0.75, 0.9167, 0.7708, 0.9167, 0.7708, 1.0, 0.75, 1.0, 0.7708, 0.5, 0.7917, 0.5, 0.7917, 0.5833, 0.7708, 0.5833, 0.7708, 0.5833, 0.7917, 0.5833, 0.7917, 0.6667, 0.7708, 0.6667, 0.7708, 0.6667, 0.7917, 0.6667, 0.7917, 0.75, 0.7708, 0.75, 0.7708, 0.75, 0.7917, 0.75, 0.7917, 0.8333, 0.7708, 0.8333, 0.7708, 0.8333, 0.7917, 0.8333, 0.7917, 0.9167, 0.7708, 0.9167, 0.7708, 0.9167, 0.7917, 0.9167, 0.7917, 1.0, 0.7708, 1.0, 0.7917, 0.5, 0.8125, 0.5, 0.8125, 0.5833, 0.7917, 0.5833, 0.7917, 0.5833, 0.8125, 0.5833, 0.8125, 0.6667, 0.7917, 0.6667, 0.7917, 0.6667, 0.8125, 0.6667, 0.8125, 0.75, 0.7917, 0.75, 0.7917, 0.75, 0.8125, 0.75, 0.8125, 0.8333, 0.7917, 0.8333, 0.7917, 0.8333, 0.8125, 0.8333, 0.8125, 0.9167, 0.7917, 0.9167, 0.7917, 0.9167, 0.8125, 0.9167, 0.8125, 1.0, 0.7917, 1.0, 0.8125, 0.5, 0.8333, 0.5, 0.8333, 0.5833, 0.8125, 0.5833, 0.8125, 0.5833, 0.8333, 0.5833, 0.8333, 0.6667, 0.8125, 0.6667, 0.8125, 0.6667, 0.8333, 0.6667, 0.8333, 0.75, 0.8125, 0.75, 0.8125, 0.75, 0.8333, 0.75, 0.8333, 0.8333, 0.8125, 0.8333, 0.8125, 0.8333, 0.8333, 0.8333, 0.8333, 0.9167, 0.8125, 0.9167, 0.8125, 0.9167, 0.8333, 0.9167, 0.8333, 1.0, 0.8125, 1.0, 0.8333, 0.5, 0.8542, 0.5, 0.8542, 0.5833, 0.8333, 0.5833, 0.8333, 0.5833, 0.8542, 0.5833, 0.8542, 0.6667, 0.8333, 0.6667, 0.8333, 0.6667, 0.8542, 0.6667, 0.8542, 0.75, 0.8333, 0.75, 0.8333, 0.75, 0.8542, 0.75, 0.8542, 0.8333, 0.8333, 0.8333, 0.8333, 0.8333, 0.8542, 0.8333, 0.8542, 0.9167, 0.8333, 0.9167, 0.8333, 0.9167, 0.8542, 0.9167, 0.8542, 1.0, 0.8333, 1.0, 0.8542, 0.5, 0.875, 0.5, 0.875, 0.5833, 0.8542, 0.5833, 0.8542, 0.5833, 0.875, 0.5833, 0.875, 0.6667, 0.8542, 0.6667, 0.8542, 0.6667, 0.875, 0.6667, 0.875, 0.75, 0.8542, 0.75, 0.8542, 0.75, 0.875, 0.75, 0.875, 0.8333, 0.8542, 0.8333, 0.8542, 0.8333, 0.875, 0.8333, 0.875, 0.9167, 0.8542, 0.9167, 0.8542, 0.9167, 0.875, 0.9167, 0.875, 1.0, 0.8542, 1.0, 0.875, 0.5, 0.8958, 0.5, 0.8958, 0.5833, 0.875, 0.5833, 0.875, 0.5833, 0.8958, 0.5833, 0.8958, 0.6667, 0.875, 0.6667, 0.875, 0.6667, 0.8958, 0.6667, 0.8958, 0.75, 0.875, 0.75, 0.875, 0.75, 0.8958, 0.75, 0.8958, 0.8333, 0.875, 0.8333, 0.875, 0.8333, 0.8958, 0.8333, 0.8958, 0.9167, 0.875, 0.9167, 0.875, 0.9167, 0.8958, 0.9167, 0.8958, 1.0, 0.875, 1.0, 0.8958, 0.5, 0.9167, 0.5, 0.9167, 0.5833, 0.8958, 0.5833, 0.8958, 0.5833, 0.9167, 0.5833, 0.9167, 0.6667, 0.8958, 0.6667, 0.8958, 0.6667, 0.9167, 0.6667, 0.9167, 0.75, 0.8958, 0.75, 0.8958, 0.75, 0.9167, 0.75, 0.9167, 0.8333, 0.8958, 0.8333, 0.8958, 0.8333, 0.9167, 0.8333, 0.9167, 0.9167, 0.8958, 0.9167, 0.8958, 0.9167, 0.9167, 0.9167, 0.9167, 1.0, 0.8958, 1.0, 0.9167, 0.5, 0.9375, 0.5, 0.9375, 0.5833, 0.9167, 0.5833, 0.9167, 0.5833, 0.9375, 0.5833, 0.9375, 0.6667, 0.9167, 0.6667, 0.9167, 0.6667, 0.9375, 0.6667, 0.9375, 0.75, 0.9167, 0.75, 0.9167, 0.75, 0.9375, 0.75, 0.9375, 0.8333, 0.9167, 0.8333, 0.9167, 0.8333, 0.9375, 0.8333, 0.9375, 0.9167, 0.9167, 0.9167, 0.9167, 0.9167, 0.9375, 0.9167, 0.9375, 1.0, 0.9167, 1.0, 0.9375, 0.5, 0.9583, 0.5, 0.9583, 0.5833, 0.9375, 0.5833, 0.9375, 0.5833, 0.9583, 0.5833, 0.9583, 0.6667, 0.9375, 0.6667, 0.9375, 0.6667, 0.9583, 0.6667, 0.9583, 0.75, 0.9375, 0.75, 0.9375, 0.75, 0.9583, 0.75, 0.9583, 0.8333, 0.9375, 0.8333, 0.9375, 0.8333, 0.9583, 0.8333, 0.9583, 0.9167, 0.9375, 0.9167, 0.9375, 0.9167, 0.9583, 0.9167, 0.9583, 1.0, 0.9375, 1.0, 0.9583, 0.5, 0.9792, 0.5, 0.9792, 0.5833, 0.9583, 0.5833, 0.9583, 0.5833, 0.9792, 0.5833, 0.9792, 0.6667, 0.9583, 0.6667, 0.9583, 0.6667, 0.9792, 0.6667, 0.9792, 0.75, 0.9583, 0.75, 0.9583, 0.75, 0.9792, 0.75, 0.9792, 0.8333, 0.9583, 0.8333, 0.9583, 0.8333, 0.9792, 0.8333, 0.9792, 0.9167, 0.9583, 0.9167, 0.9583, 0.9167, 0.9792, 0.9167, 0.9792, 1.0, 0.9583, 1.0, 0.9792, 0.5, 1.0, 0.5, 1.0, 0.5833, 0.9792, 0.5833, 0.9792, 0.5833, 1.0, 0.5833, 1.0, 0.6667, 0.9792, 0.6667, 0.9792, 0.6667, 1.0, 0.6667, 1.0, 0.75, 0.9792, 0.75, 0.9792, 0.75, 1.0, 0.75, 1.0, 0.8333, 0.9792, 0.8333, 0.9792, 0.8333, 1.0, 0.8333, 1.0, 0.9167, 0.9792, 0.9167, 0.9792, 0.9167, 1.0, 0.9167, 1.0, 1.0, 0.9792, 1.0, 8.882e-16, 0.5, 0.02083, 0.5, 0.02083, 0.5833, 8.882e-16, 0.5833, 8.882e-16, 0.5833, 0.02083, 0.5833, 0.02083, 0.6667, 8.882e-16, 0.6667, 8.882e-16, 0.6667, 0.02083, 0.6667, 0.02083, 0.75, 8.882e-16, 0.75, 8.882e-16, 0.75, 0.02083, 0.75, 0.02083, 0.8333, 8.882e-16, 0.8333, 8.882e-16, 0.8333, 0.02083, 0.8333, 0.02083, 0.9167, 8.882e-16, 0.9167, 8.882e-16, 0.9167, 0.02083, 0.9167, 0.02083, 1.0, 8.882e-16, 1.0, 0.02083, 0.5, 0.04167, 0.5, 0.04167, 0.5833, 0.02083, 0.5833, 0.02083, 0.5833, 0.04167, 0.5833, 0.04167, 0.6667, 0.02083, 0.6667, 0.02083, 0.6667, 0.04167, 0.6667, 0.04167, 0.75, 0.02083, 0.75, 0.02083, 0.75, 0.04167, 0.75, 0.04167, 0.8333, 0.02083, 0.8333, 0.02083, 0.8333, 0.04167, 0.8333, 0.04167, 0.9167, 0.02083, 0.9167, 0.02083, 0.9167, 0.04167, 0.9167, 0.04167, 1.0, 0.02083, 1.0, 0.04167, 0.5, 0.0625, 0.5, 0.0625, 0.5833, 0.04167, 0.5833, 0.04167, 0.5833, 0.0625, 0.5833, 0.0625, 0.6667, 0.04167, 0.6667, 0.04167, 0.6667, 0.0625, 0.6667, 0.0625, 0.75, 0.04167, 0.75, 0.04167, 0.75, 0.0625, 0.75, 0.0625, 0.8333, 0.04167, 0.8333, 0.04167, 0.8333, 0.0625, 0.8333, 0.0625, 0.9167, 0.04167, 0.9167, 0.04167, 0.9167, 0.0625, 0.9167, 0.0625, 1.0, 0.04167, 1.0, 0.0625, 0.5, 0.08333, 0.5, 0.08333, 0.5833, 0.0625, 0.5833, 0.0625, 0.5833, 0.08333, 0.5833, 0.08333, 0.6667, 0.0625, 0.6667, 0.0625, 0.6667, 0.08333, 0.6667, 0.08333, 0.75, 0.0625, 0.75, 0.0625, 0.75, 0.08333, 0.75, 0.08333, 0.8333, 0.0625, 0.8333, 0.0625, 0.8333, 0.08333, 0.8333, 0.08333, 0.9167, 0.0625, 0.9167, 0.0625, 0.9167, 0.08333, 0.9167, 0.08333, 1.0, 0.0625, 1.0, 0.08333, 0.5, 0.1042, 0.5, 0.1042, 0.5833, 0.08333, 0.5833, 0.08333, 0.5833, 0.1042, 0.5833, 0.1042, 0.6667, 0.08333, 0.6667, 0.08333, 0.6667, 0.1042, 0.6667, 0.1042, 0.75, 0.08333, 0.75, 0.08333, 0.75, 0.1042, 0.75, 0.1042, 0.8333, 0.08333, 0.8333, 0.08333, 0.8333, 0.1042, 0.8333, 0.1042, 0.9167, 0.08333, 0.9167, 0.08333, 0.9167, 0.1042, 0.9167, 0.1042, 1.0, 0.08333, 1.0, 0.1042, 0.5, 0.125, 0.5, 0.125, 0.5833, 0.1042, 0.5833, 0.1042, 0.5833, 0.125, 0.5833, 0.125, 0.6667, 0.1042, 0.6667, 0.1042, 0.6667, 0.125, 0.6667, 0.125, 0.75, 0.1042, 0.75, 0.1042, 0.75, 0.125, 0.75, 0.125, 0.8333, 0.1042, 0.8333, 0.1042, 0.8333, 0.125, 0.8333, 0.125, 0.9167, 0.1042, 0.9167, 0.1042, 0.9167, 0.125, 0.9167, 0.125, 1.0, 0.1042, 1.0, 0.125, 0.5, 0.1458, 0.5, 0.1458, 0.5833, 0.125, 0.5833, 0.125, 0.5833, 0.1458, 0.5833, 0.1458, 0.6667, 0.125, 0.6667, 0.125, 0.6667, 0.1458, 0.6667, 0.1458, 0.75, 0.125, 0.75, 0.125, 0.75, 0.1458, 0.75, 0.1458, 0.8333, 0.125, 0.8333, 0.125, 0.8333, 0.1458, 0.8333, 0.1458, 0.9167, 0.125, 0.9167, 0.125, 0.9167, 0.1458, 0.9167, 0.1458, 1.0, 0.125, 1.0, 0.1458, 0.5, 0.1667, 0.5, 0.1667, 0.5833, 0.1458, 0.5833, 0.1458, 0.5833, 0.1667, 0.5833, 0.1667, 0.6667, 0.1458, 0.6667, 0.1458, 0.6667, 0.1667, 0.6667, 0.1667, 0.75, 0.1458, 0.75, 0.1458, 0.75, 0.1667, 0.75, 0.1667, 0.8333, 0.1458, 0.8333, 0.1458, 0.8333, 0.1667, 0.8333, 0.1667, 0.9167, 0.1458, 0.9167, 0.1458, 0.9167, 0.1667, 0.9167, 0.1667, 1.0, 0.1458, 1.0, 0.1667, 0.5, 0.1875, 0.5, 0.1875, 0.5833, 0.1667, 0.5833, 0.1667, 0.5833, 0.1875, 0.5833, 0.1875, 0.6667, 0.1667, 0.6667, 0.1667, 0.6667, 0.1875, 0.6667, 0.1875, 0.75, 0.1667, 0.75, 0.1667, 0.75, 0.1875, 0.75, 0.1875, 0.8333, 0.1667, 0.8333, 0.1667, 0.8333, 0.1875, 0.8333, 0.1875, 0.9167, 0.1667, 0.9167, 0.1667, 0.9167, 0.1875, 0.9167, 0.1875, 1.0, 0.1667, 1.0, 0.1875, 0.5, 0.2083, 0.5, 0.2083, 0.5833, 0.1875, 0.5833, 0.1875, 0.5833, 0.2083, 0.5833, 0.2083, 0.6667, 0.1875, 0.6667, 0.1875, 0.6667, 0.2083, 0.6667, 0.2083, 0.75, 0.1875, 0.75, 0.1875, 0.75, 0.2083, 0.75, 0.2083, 0.8333, 0.1875, 0.8333, 0.1875, 0.8333, 0.2083, 0.8333, 0.2083, 0.9167, 0.1875, 0.9167, 0.1875, 0.9167, 0.2083, 0.9167, 0.2083, 1.0, 0.1875, 1.0, 0.2083, 0.5, 0.2292, 0.5, 0.2292, 0.5833, 0.2083, 0.5833, 0.2083, 0.5833, 0.2292, 0.5833, 0.2292, 0.6667, 0.2083, 0.6667, 0.2083, 0.6667, 0.2292, 0.6667, 0.2292, 0.75, 0.2083, 0.75, 0.2083, 0.75, 0.2292, 0.75, 0.2292, 0.8333, 0.2083, 0.8333, 0.2083, 0.8333, 0.2292, 0.8333, 0.2292, 0.9167, 0.2083, 0.9167, 0.2083, 0.9167, 0.2292, 0.9167, 0.2292, 1.0, 0.2083, 1.0, 0.2292, 0.5, 0.25, 0.5, 0.25, 0.5833, 0.2292, 0.5833, 0.2292, 0.5833, 0.25, 0.5833, 0.25, 0.6667, 0.2292, 0.6667, 0.2292, 0.6667, 0.25, 0.6667, 0.25, 0.75, 0.2292, 0.75, 0.2292, 0.75, 0.25, 0.75, 0.25, 0.8333, 0.2292, 0.8333, 0.2292, 0.8333, 0.25, 0.8333, 0.25, 0.9167, 0.2292, 0.9167, 0.2292, 0.9167, 0.25, 0.9167, 0.25, 1.0, 0.2292, 1.0, 0.25, 0.5, 0.2708, 0.5, 0.2708, 0.5833, 0.25, 0.5833, 0.25, 0.5833, 0.2708, 0.5833, 0.2708, 0.6667, 0.25, 0.6667, 0.25, 0.6667, 0.2708, 0.6667, 0.2708, 0.75, 0.25, 0.75, 0.25, 0.75, 0.2708, 0.75, 0.2708, 0.8333, 0.25, 0.8333, 0.25, 0.8333, 0.2708, 0.8333, 0.2708, 0.9167, 0.25, 0.9167, 0.25, 0.9167, 0.2708, 0.9167, 0.2708, 1.0, 0.25, 1.0, 0.2708, 0.5, 0.2917, 0.5, 0.2917, 0.5833, 0.2708, 0.5833, 0.2708, 0.5833, 0.2917, 0.5833, 0.2917, 0.6667, 0.2708, 0.6667, 0.2708, 0.6667, 0.2917, 0.6667, 0.2917, 0.75, 0.2708, 0.75, 0.2708, 0.75, 0.2917, 0.75, 0.2917, 0.8333, 0.2708, 0.8333, 0.2708, 0.8333, 0.2917, 0.8333, 0.2917, 0.9167, 0.2708, 0.9167, 0.2708, 0.9167, 0.2917, 0.9167, 0.2917, 1.0, 0.2708, 1.0, 0.2917, 0.5, 0.3125, 0.5, 0.3125, 0.5833, 0.2917, 0.5833, 0.2917, 0.5833, 0.3125, 0.5833, 0.3125, 0.6667, 0.2917, 0.6667, 0.2917, 0.6667, 0.3125, 0.6667, 0.3125, 0.75, 0.2917, 0.75, 0.2917, 0.75, 0.3125, 0.75, 0.3125, 0.8333, 0.2917, 0.8333, 0.2917, 0.8333, 0.3125, 0.8333, 0.3125, 0.9167, 0.2917, 0.9167, 0.2917, 0.9167, 0.3125, 0.9167, 0.3125, 1.0, 0.2917, 1.0, 0.3125, 0.5, 0.3333, 0.5, 0.3333, 0.5833, 0.3125, 0.5833, 0.3125, 0.5833, 0.3333, 0.5833, 0.3333, 0.6667, 0.3125, 0.6667, 0.3125, 0.6667, 0.3333, 0.6667, 0.3333, 0.75, 0.3125, 0.75, 0.3125, 0.75, 0.3333, 0.75, 0.3333, 0.8333, 0.3125, 0.8333, 0.3125, 0.8333, 0.3333, 0.8333, 0.3333, 0.9167, 0.3125, 0.9167, 0.3125, 0.9167, 0.3333, 0.9167, 0.3333, 1.0, 0.3125, 1.0, 0.3333, 0.5, 0.3542, 0.5, 0.3542, 0.5833, 0.3333, 0.5833, 0.3333, 0.5833, 0.3542, 0.5833, 0.3542, 0.6667, 0.3333, 0.6667, 0.3333, 0.6667, 0.3542, 0.6667, 0.3542, 0.75, 0.3333, 0.75, 0.3333, 0.75, 0.3542, 0.75, 0.3542, 0.8333, 0.3333, 0.8333, 0.3333, 0.8333, 0.3542, 0.8333, 0.3542, 0.9167, 0.3333, 0.9167, 0.3333, 0.9167, 0.3542, 0.9167, 0.3542, 1.0, 0.3333, 1.0, 0.3542, 0.5, 0.375, 0.5, 0.375, 0.5833, 0.3542, 0.5833, 0.3542, 0.5833, 0.375, 0.5833, 0.375, 0.6667, 0.3542, 0.6667, 0.3542, 0.6667, 0.375, 0.6667, 0.375, 0.75, 0.3542, 0.75, 0.3542, 0.75, 0.375, 0.75, 0.375, 0.8333, 0.3542, 0.8333, 0.3542, 0.8333, 0.375, 0.8333, 0.375, 0.9167, 0.3542, 0.9167, 0.3542, 0.9167, 0.375, 0.9167, 0.375, 1.0, 0.3542, 1.0, 0.375, 0.5, 0.3958, 0.5, 0.3958, 0.5833, 0.375, 0.5833, 0.375, 0.5833, 0.3958, 0.5833, 0.3958, 0.6667, 0.375, 0.6667, 0.375, 0.6667, 0.3958, 0.6667, 0.3958, 0.75, 0.375, 0.75, 0.375, 0.75, 0.3958, 0.75, 0.3958, 0.8333, 0.375, 0.8333, 0.375, 0.8333, 0.3958, 0.8333, 0.3958, 0.9167, 0.375, 0.9167, 0.375, 0.9167, 0.3958, 0.9167, 0.3958, 1.0, 0.375, 1.0, 0.3958, 0.5, 0.4167, 0.5, 0.4167, 0.5833, 0.3958, 0.5833, 0.3958, 0.5833, 0.4167, 0.5833, 0.4167, 0.6667, 0.3958, 0.6667, 0.3958, 0.6667, 0.4167, 0.6667, 0.4167, 0.75, 0.3958, 0.75, 0.3958, 0.75, 0.4167, 0.75, 0.4167, 0.8333, 0.3958, 0.8333, 0.3958, 0.8333, 0.4167, 0.8333, 0.4167, 0.9167, 0.3958, 0.9167, 0.3958, 0.9167, 0.4167, 0.9167, 0.4167, 1.0, 0.3958, 1.0, 0.4167, 0.5, 0.4375, 0.5, 0.4375, 0.5833, 0.4167, 0.5833, 0.4167, 0.5833, 0.4375, 0.5833, 0.4375, 0.6667, 0.4167, 0.6667, 0.4167, 0.6667, 0.4375, 0.6667, 0.4375, 0.75, 0.4167, 0.75, 0.4167, 0.75, 0.4375, 0.75, 0.4375, 0.8333, 0.4167, 0.8333, 0.4167, 0.8333, 0.4375, 0.8333, 0.4375, 0.9167, 0.4167, 0.9167, 0.4167, 0.9167, 0.4375, 0.9167, 0.4375, 1.0, 0.4167, 1.0, 0.4375, 0.5, 0.4583, 0.5, 0.4583, 0.5833, 0.4375, 0.5833, 0.4375, 0.5833, 0.4583, 0.5833, 0.4583, 0.6667, 0.4375, 0.6667, 0.4375, 0.6667, 0.4583, 0.6667, 0.4583, 0.75, 0.4375, 0.75, 0.4375, 0.75, 0.4583, 0.75, 0.4583, 0.8333, 0.4375, 0.8333, 0.4375, 0.8333, 0.4583, 0.8333, 0.4583, 0.9167, 0.4375, 0.9167, 0.4375, 0.9167, 0.4583, 0.9167, 0.4583, 1.0, 0.4375, 1.0, 0.4583, 0.5, 0.4792, 0.5, 0.4792, 0.5833, 0.4583, 0.5833, 0.4583, 0.5833, 0.4792, 0.5833, 0.4792, 0.6667, 0.4583, 0.6667, 0.4583, 0.6667, 0.4792, 0.6667, 0.4792, 0.75, 0.4583, 0.75, 0.4583, 0.75, 0.4792, 0.75, 0.4792, 0.8333, 0.4583, 0.8333, 0.4583, 0.8333, 0.4792, 0.8333, 0.4792, 0.9167, 0.4583, 0.9167, 0.4583, 0.9167, 0.4792, 0.9167, 0.4792, 1.0, 0.4583, 1.0, 0.4792, 0.5, 0.5, 0.5, 0.5, 0.5833, 0.4792, 0.5833, 0.4792, 0.5833, 0.5, 0.5833, 0.5, 0.6667, 0.4792, 0.6667, 0.4792, 0.6667, 0.5, 0.6667, 0.5, 0.75, 0.4792, 0.75, 0.4792, 0.75, 0.5, 0.75, 0.5, 0.8333, 0.4792, 0.8333, 0.4792, 0.8333, 0.5, 0.8333, 0.5, 0.9167, 0.4792, 0.9167, 0.4792, 0.9167, 0.5, 0.9167, 0.5, 1.0, 0.4792, 1.0, 0.375, 0.5, 0.3958, 0.5, 0.3958, 0.5, 0.375, 0.5, 0.1875, 0.5, 0.1667, 0.5, 0.1667, 0.5, 0.1875, 0.5, 0.4375, 0.5, 0.4583, 0.5, 0.4583, 0.5, 0.4375, 0.5, 0.25, 0.5, 0.2292, 0.5, 0.2292, 0.5, 0.25, 0.5, 0.3542, 0.5, 0.3333, 0.5, 0.3333, 0.5, 0.3542, 0.5, 0.7292, 0.5, 0.75, 0.5, 0.75, 0.5, 0.7292, 0.5, 0.7083, 0.5, 0.7292, 0.5, 0.7292, 0.5, 0.7083, 0.5, 0.4167, 0.5, 0.3958, 0.5, 0.3958, 0.5, 0.4167, 0.5, 0.4792, 0.5, 0.4583, 0.5, 0.4583, 0.5, 0.4792, 0.5, 0.5208, 0.5, 0.5, 0.5, 0.5, 0.5, 0.5208, 0.5, 0.1667, 0.5, 0.1458, 0.5, 0.1458, 0.5, 0.1667, 0.5, 0.1042, 0.5, 0.125, 0.5, 0.125, 0.5, 0.1042, 0.5, 0.2708, 0.5, 0.2917, 0.5, 0.2917, 0.5, 0.2708, 0.5, 0.9583, 0.5, 0.9375, 0.5, 0.9375, 0.5, 0.9583, 0.5, 0.3333, 0.5, 0.3125, 0.5, 0.3125, 0.5, 0.3333, 0.5, 0.6875, 0.5, 0.7083, 0.5, 0.7083, 0.5, 0.6875, 0.5, 0.625, 0.5, 0.6042, 0.5, 0.6042, 0.5, 0.625, 0.5, 0.5625, 0.5, 0.5417, 0.5, 0.5417, 0.5, 0.5625, 0.5, 0.6667, 0.5, 0.6875, 0.5, 0.6875, 0.5, 0.6667, 0.5, 0.3333, 0.5, 0.3542, 0.5, 0.3542, 0.5, 0.3333, 0.5, 0.7917, 0.5, 0.7708, 0.5, 0.7708, 0.5, 0.7917, 0.5, 0.2917, 0.5, 0.3125, 0.5, 0.3125, 0.5, 0.2917, 0.5, 0.02083, 0.5, 8.882e-16, 0.5, 8.882e-16, 0.5, 0.02083, 0.5, 8.882e-16, 0.5, 0.02083, 0.5, 0.02083, 0.5, 8.882e-16, 0.5, 0.3125, 0.5, 0.3333, 0.5, 0.3333, 0.5, 0.3125, 0.5, 0.0625, 0.5, 0.04167, 0.5, 0.04167, 0.5, 0.0625, 0.5, 0.7083, 0.5, 0.6875, 0.5, 0.6875, 0.5, 0.7083, 0.5, 0.6458, 0.5, 0.6667, 0.5, 0.6667, 0.5, 0.6458, 0.5, 0.625, 0.5, 0.6458, 0.5, 0.6458, 0.5, 0.625, 0.5, 0.9792, 0.5, 1.0, 0.5, 1.0, 0.5, 0.9792, 0.5, 0.9583, 0.5, 0.9792, 0.5, 0.9792, 0.5, 0.9583, 0.5, 0.2292, 0.5, 0.2083, 0.5, 0.2083, 0.5, 0.2292, 0.5, 0.9375, 0.5, 0.9583, 0.5, 0.9583, 0.5, 0.9375, 0.5, 0.875, 0.5, 0.8542, 0.5, 0.8542, 0.5, 0.875, 0.5, 0.3958, 0.5, 0.375, 0.5, 0.375, 0.5, 0.3958, 0.5, 0.1458, 0.5, 0.125, 0.5, 0.125, 0.5, 0.1458, 0.5, 0.7708, 0.5, 0.75, 0.5, 0.75, 0.5, 0.7708, 0.5, 0.3125, 0.5, 0.2917, 0.5, 0.2917, 0.5, 0.3125, 0.5, 0.6042, 0.5, 0.625, 0.5, 0.625, 0.5, 0.6042, 0.5, 0.75, 0.5, 0.7292, 0.5, 0.7292, 0.5, 0.75, 0.5, 1.0, 0.5, 0.9792, 0.5, 0.9792, 0.5, 1.0, 0.5, 0.25, 0.5, 0.2708, 0.5, 0.2708, 0.5, 0.25, 0.5, 0.9375, 0.5, 0.9167, 0.5, 0.9167, 0.5, 0.9375, 0.5, 0.2083, 0.5, 0.2292, 0.5, 0.2292, 0.5, 0.2083, 0.5, 0.6875, 0.5, 0.6667, 0.5, 0.6667, 0.5, 0.6875, 0.5, 0.5833, 0.5, 0.6042, 0.5, 0.6042, 0.5, 0.5833, 0.5, 0.2292, 0.5, 0.25, 0.5, 0.25, 0.5, 0.2292, 0.5, 0.9167, 0.5, 0.8958, 0.5, 0.8958, 0.5, 0.9167, 0.5, 0.02083, 0.5, 0.04167, 0.5, 0.04167, 0.5, 0.02083, 0.5, 0.3542, 0.5, 0.375, 0.5, 0.375, 0.5, 0.3542, 0.5, 0.1875, 0.5, 0.2083, 0.5, 0.2083, 0.5, 0.1875, 0.5, 0.875, 0.5, 0.8958, 0.5, 0.8958, 0.5, 0.875, 0.5, 0.7083, 0.5, 0.7292, 0.5, 0.7292, 0.5, 0.7083, 0.5, 0.5625, 0.5, 0.5833, 0.5, 0.5833, 0.5, 0.5625, 0.5, 0.4792, 0.5, 0.5, 0.5, 0.5, 0.5, 0.4792, 0.5, 0.5833, 0.5, 0.6042, 0.5, 0.6042, 0.5, 0.5833, 0.5, 0.8958, 0.5, 0.9167, 0.5, 0.9167, 0.5, 0.8958, 0.5, 0.9167, 0.5, 0.9375, 0.5, 0.9375, 0.5, 0.9167, 0.5, 0.7292, 0.5, 0.75, 0.5, 0.75, 0.5, 0.7292, 0.5, 0.75, 0.5, 0.7708, 0.5, 0.7708, 0.5, 0.75, 0.5, 0.375, 0.5, 0.3958, 0.5, 0.3958, 0.5, 0.375, 0.5, 0.2083, 0.5, 0.2292, 0.5, 0.2292, 0.5, 0.2083, 0.5, 0.04167, 0.5, 0.0625, 0.5, 0.0625, 0.5, 0.04167, 0.5, 0.7708, 0.5, 0.7917, 0.5, 0.7917, 0.5, 0.7708, 0.5, 0.6042, 0.5, 0.625, 0.5, 0.625, 0.5, 0.6042, 0.5, 0.9375, 0.5, 0.9583, 0.5, 0.9583, 0.5, 0.9375, 0.5, 0.5, 0.5, 0.5208, 0.5, 0.5208, 0.5, 0.5, 0.5, 0.3958, 0.5, 0.4167, 0.5, 0.4167, 0.5, 0.3958, 0.5, 0.2292, 0.5, 0.25, 0.5, 0.25, 0.5, 0.2292, 0.5, 0.0625, 0.5, 0.08333, 0.5, 0.08333, 0.5, 0.0625, 0.5, 0.08333, 0.5, 0.1042, 0.5, 0.1042, 0.5, 0.08333, 0.5, 0.25, 0.5, 0.2708, 0.5, 0.2708, 0.5, 0.25, 0.5, 0.2708, 0.5, 0.2917, 0.5, 0.2917, 0.5, 0.2708, 0.5, 0.1042, 0.5, 0.125, 0.5, 0.125, 0.5, 0.1042, 0.5, 0.4167, 0.5, 0.4375, 0.5, 0.4375, 0.5, 0.4167, 0.5, 0.7917, 0.5, 0.8125, 0.5, 0.8125, 0.5, 0.7917, 0.5, 0.625, 0.5, 0.6458, 0.5, 0.6458, 0.5, 0.625, 0.5, 0.9583, 0.5, 0.9792, 0.5, 0.9792, 0.5, 0.9583, 0.5, 0.5208, 0.5, 0.5417, 0.5, 0.5417, 0.5, 0.5208, 0.5, 0.4375, 0.5, 0.4583, 0.5, 0.4583, 0.5, 0.4375, 0.5, 0.8125, 0.5, 0.8333, 0.5, 0.8333, 0.5, 0.8125, 0.5, 0.8333, 0.5, 0.8542, 0.5, 0.8542, 0.5, 0.8333, 0.5, 0.6458, 0.5, 0.6667, 0.5, 0.6667, 0.5, 0.6458, 0.5, 0.6667, 0.5, 0.6875, 0.5, 0.6875, 0.5, 0.6667, 0.5, 0.9792, 0.5, 1.0, 0.5, 1.0, 0.5, 0.9792, 0.5, 0.2917, 0.5, 0.3125, 0.5, 0.3125, 0.5, 0.2917, 0.5, 0.125, 0.5, 0.1458, 0.5, 0.1458, 0.5, 0.125, 0.5, 0.8542, 0.5, 0.875, 0.5, 0.875, 0.5, 0.8542, 0.5, 0.6875, 0.5, 0.7083, 0.5, 0.7083, 0.5, 0.6875, 0.5, 8.882e-16, 0.5, 0.02083, 0.5, 0.02083, 0.5, 8.882e-16, 0.5, 0.5417, 0.5, 0.5625, 0.5, 0.5625, 0.5, 0.5417, 0.5, 0.3125, 0.5, 0.3333, 0.5, 0.3333, 0.5, 0.3125, 0.5, 0.1458, 0.5, 0.1667, 0.5, 0.1667, 0.5, 0.1458, 0.5, 0.4583, 0.5, 0.4792, 0.5, 0.4792, 0.5, 0.4583, 0.5, 0.3333, 0.5, 0.3542, 0.5, 0.3542, 0.5, 0.3333, 0.5, 0.1667, 0.5, 0.1875, 0.5, 0.1875, 0.5, 0.1667, 0.5, 0.08333, 0.5, 0.0625, 0.5, 0.0625, 0.5, 0.08333, 0.5, 0.3958, 0.5, 0.4167, 0.5, 0.4167, 0.5, 0.3958, 0.5, 0.75, 0.5, 0.7708, 0.5, 0.7708, 0.5, 0.75, 0.5, 0.1042, 0.5, 0.08333, 0.5, 0.08333, 0.5, 0.1042, 0.5, 0.7708, 0.5, 0.7917, 0.5, 0.7917, 0.5, 0.7708, 0.5, 0.0625, 0.5, 0.08333, 0.5, 0.08333, 0.5, 0.0625, 0.5, 0.08333, 0.5, 0.1042, 0.5, 0.1042, 0.5, 0.08333, 0.5, 0.2708, 0.5, 0.25, 0.5, 0.25, 0.5, 0.2708, 0.5, 0.04167, 0.5, 0.0625, 0.5, 0.0625, 0.5, 0.04167, 0.5, 0.4167, 0.5, 0.4375, 0.5, 0.4375, 0.5, 0.4167, 0.5, 0.2917, 0.5, 0.2708, 0.5, 0.2708, 0.5, 0.2917, 0.5, 0.5, 0.5, 0.5208, 0.5, 0.5208, 0.5, 0.5, 0.5, 0.125, 0.5, 0.1042, 0.5, 0.1042, 0.5, 0.125, 0.5, 0.7917, 0.5, 0.8125, 0.5, 0.8125, 0.5, 0.7917, 0.5, 0.8125, 0.5, 0.8333, 0.5, 0.8333, 0.5, 0.8125, 0.5, 0.4375, 0.5, 0.4167, 0.5, 0.4167, 0.5, 0.4375, 0.5, 0.04167, 0.5, 0.02083, 0.5, 0.02083, 0.5, 0.04167, 0.5, 0.5208, 0.5, 0.5417, 0.5, 0.5417, 0.5, 0.5208, 0.5, 0.8125, 0.5, 0.7917, 0.5, 0.7917, 0.5, 0.8125, 0.5, 0.375, 0.5, 0.3542, 0.5, 0.3542, 0.5, 0.375, 0.5, 0.4792, 0.5, 0.5, 0.5, 0.5, 0.5, 0.4792, 0.5, 0.8333, 0.5, 0.8542, 0.5, 0.8542, 0.5, 0.8333, 0.5, 0.6458, 0.5, 0.625, 0.5, 0.625, 0.5, 0.6458, 0.5, 0.8542, 0.5, 0.875, 0.5, 0.875, 0.5, 0.8542, 0.5, 0.1458, 0.5, 0.1667, 0.5, 0.1667, 0.5, 0.1458, 0.5, 0.2083, 0.5, 0.1875, 0.5, 0.1875, 0.5, 0.2083, 0.5, 0.9792, 0.5, 0.9583, 0.5, 0.9583, 0.5, 0.9792, 0.5, 0.125, 0.5, 0.1458, 0.5, 0.1458, 0.5, 0.125, 0.5, 0.8958, 0.5, 0.875, 0.5, 0.875, 0.5, 0.8958, 0.5, 0.1667, 0.5, 0.1875, 0.5, 0.1875, 0.5, 0.1667, 0.5, 0.02083, 0.5, 0.04167, 0.5, 0.04167, 0.5, 0.02083, 0.5, 0.5417, 0.5, 0.5208, 0.5, 0.5208, 0.5, 0.5417, 0.5, 0.7292, 0.5, 0.7083, 0.5, 0.7083, 0.5, 0.7292, 0.5, 0.5417, 0.5, 0.5625, 0.5, 0.5625, 0.5, 0.5417, 0.5, 0.3542, 0.5, 0.375, 0.5, 0.375, 0.5, 0.3542, 0.5, 0.1875, 0.5, 0.2083, 0.5, 0.2083, 0.5, 0.1875, 0.5, 0.4583, 0.5, 0.4792, 0.5, 0.4792, 0.5, 0.4583, 0.5, 0.4583, 0.5, 0.4375, 0.5, 0.4375, 0.5, 0.4583, 0.5, 0.5833, 0.5, 0.5625, 0.5, 0.5625, 0.5, 0.5833, 0.5, 0.875, 0.5, 0.8958, 0.5, 0.8958, 0.5, 0.875, 0.5, 0.8958, 0.5, 0.9167, 0.5, 0.9167, 0.5, 0.8958, 0.5, 0.5625, 0.5, 0.5833, 0.5, 0.5833, 0.5, 0.5625, 0.5, 0.8333, 0.5, 0.8125, 0.5, 0.8125, 0.5, 0.8333, 0.5, 0.5, 0.5, 0.4792, 0.5, 0.4792, 0.5, 0.5, 0.5, 0.8542, 0.5, 0.8333, 0.5, 0.8333, 0.5, 0.8542, 0.5, 0.6042, 0.5, 0.5833, 0.5, 0.5833, 0.5, 0.6042, 0.5, 0.9167, 0.5, 0.9375, 0.5, 0.9375, 0.5, 0.9167, 0.5, 0.6667, 0.5, 0.6458, 0.5, 0.6458, 0.5, 0.6667, 0.5])
me_torus_001.update()

# ---- objects
ob_torus_001 = bpy.data.objects.new('Torus.001', me_torus_001)

# ---- transforms, parenting, visibility, modifiers, constraints
ob_torus_001.location = (0.0, 0.0, 0.0)
ob_torus_001.rotation_euler = (0.0, 1.571, 3.142)
ob_torus_001.scale = (3.0, 3.0, 0.81)

# ---- collection membership
col_collection.objects.link(ob_torus_001)

# ---- scene / render settings (as saved in the file)
scene.frame_start = 1; scene.frame_end = 250; scene.frame_set(1)
scene.render.engine = 'BLENDER_EEVEE_NEXT'
scene.cycles.sampling_pattern = 'TABULATED_SOBOL'
scene.eevee.ray_tracing_options.trace_max_roughness = 0.0
bpy.context.view_layer.update()

# ---- added for rendering (the .blend has no active camera and no usable light): camera, sun
cam_auto = bpy.data.cameras.new('AutoCamera')
cam_auto.lens = 50.0
cam_auto.sensor_width = 36.0
cam_auto.clip_end = 1000.0
ob_auto_camera = bpy.data.objects.new('AutoCamera', cam_auto)
scene.collection.objects.link(ob_auto_camera)
ob_auto_camera.location = (38.3117, -60.357, 40.238)
ob_auto_camera.rotation_euler = (1.09748, -7.21219e-08, 0.694738)
scene.camera = ob_auto_camera
light_auto_sun = bpy.data.lights.new('AutoSun', 'SUN')
light_auto_sun.energy = 3.0
light_auto_sun.angle = 0.0523599
ob_auto_sun = bpy.data.objects.new('AutoSun', light_auto_sun)
scene.collection.objects.link(ob_auto_sun)
ob_auto_sun.rotation_euler = (0.872665, 0.174533, 0.523599)
bpy.context.view_layer.update()
